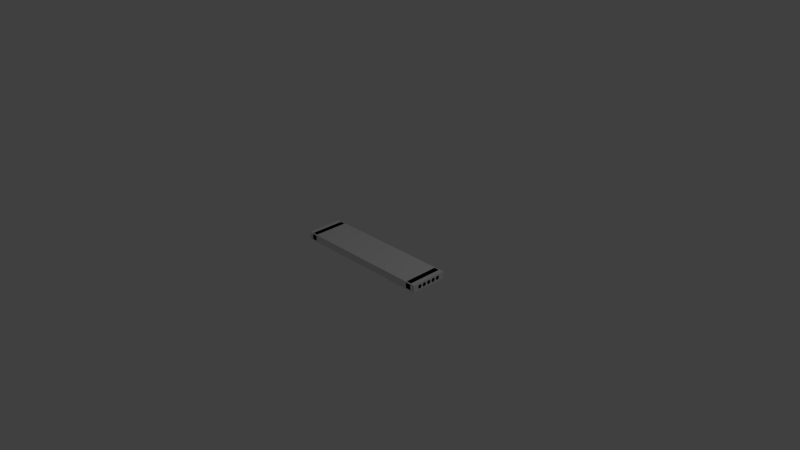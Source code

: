 # Source: SW_2x-5x-1_s_t.blend  (saved by Blender 2.69.0; exported with 4.5.12 LTS)
import bpy
from mathutils import Matrix  # noqa: F401  (used for matrix-valued properties, if any)

bpy.ops.wm.read_factory_settings(use_empty=True)
scene = bpy.context.scene
scene.name = 'Scene'

# ---- collections
col_collection_1 = bpy.data.collections.new('Collection 1'); scene.collection.children.link(col_collection_1)

# ---- materials (node trees are filled in below, after node groups)
mat_material = bpy.data.materials.new('Material')
mat_material.alpha_threshold = 0.0
mat_material.use_transparent_shadow = False
mat_material.roughness = 0.5
mat_material.line_color = (0.0, 0.0, 0.0, 1.0)
mat_material_001 = bpy.data.materials.new('Material.001')
mat_material_001.alpha_threshold = 0.0
mat_material_001.use_transparent_shadow = False
mat_material_001.diffuse_color = (0.02198, 0.02198, 0.02198, 1.0)
mat_material_001.roughness = 0.5
mat_material_001.line_color = (0.0, 0.0, 0.0, 1.0)

# ---- material node trees

# ---- world
world_world = bpy.data.worlds.new('World'); scene.world = world_world
world_world.color = (0.05088, 0.05088, 0.05088)
world_world.use_sun_shadow = False
world_world.sun_shadow_jitter_overblur = 0.0
world_world.cycles.sampling_method = 'MANUAL'
world_world.cycles.sample_map_resolution = 256

# ---- cameras
cam_camera = bpy.data.cameras.new('Camera')
cam_camera.clip_end = 100.0
cam_camera.lens = 35.0
cam_camera.sensor_width = 32.0
cam_camera.sensor_height = 18.0
cam_camera.ortho_scale = 7.314
cam_camera.dof.focus_distance = 0.0
cam_camera.dof.aperture_fstop = 128.0

# ---- lights
light_lamp = bpy.data.lights.new('Lamp', 'POINT')
light_lamp.transmission_factor = 0.0
light_lamp.cutoff_distance = 30.0
light_lamp.energy = 100.0
light_lamp.shadow_buffer_clip_start = 1.001
light_lamp.shadow_soft_size = 0.1
light_lamp.shadow_maximum_resolution = 0.006
light_lamp.use_absolute_resolution = True
light_lamp.cycles.use_multiple_importance_sampling = False

# ---- meshes
me_cube_001 = bpy.data.meshes.new('Cube.001')
me_cube_001.from_pydata([(-1.0, 0.25, -0.05), (-1.0, -0.25, -0.05), (-1.0, 0.25, 0.05), (-1.0, -0.25, 0.05), (1.0, 0.25, -0.05), (1.0, -0.25, -0.05), (1.0, 0.25, 0.05), (1.0, -0.25, 0.05)], [], [(1, 3, 2, 0), (3, 7, 6, 2), (7, 5, 4, 6), (5, 1, 0, 4), (0, 2, 6, 4), (5, 7, 3, 1)])
me_cube_001.use_remesh_preserve_volume = False
me_cube_001.use_remesh_preserve_attributes = False
me_cube_001.use_mirror_vertex_groups = False
me_cube_001.update()
me_cylinder = bpy.data.meshes.new('Cylinder')
me_cylinder.from_pydata([(-1.0, -0.03, 9.313e-09), (-1.0, -0.015, 0.02598), (-1.0, 0.015, 0.02598), (-1.0, 0.03, 3.725e-09), (-1.0, 0.015, -0.02598), (-1.0, -0.015, -0.02598), (-0.9375, 0.25, -0.0375), (-0.9375, -0.25, -0.0375), (-0.9375, 0.25, 0.0375), (-0.9375, -0.25, 0.0375), (-0.8625, 0.25, -0.0375), (-0.8625, -0.25, -0.0375), (-0.8625, 0.25, 0.0375), (-0.8625, -0.25, 0.0375), (-1.0, -0.105, 1.49e-08), (-1.0, -0.09, 0.02598), (-1.0, -0.06, 0.02598), (-1.0, -0.045, 1.118e-08), (-1.0, -0.06, -0.02598), (-1.0, -0.09, -0.02598), (-1.0, -0.18, 1.49e-08), (-1.0, -0.165, 0.02598), (-1.0, -0.135, 0.02598), (-1.0, -0.12, 1.49e-08), (-1.0, -0.135, -0.02598), (-1.0, -0.165, -0.02598), (-1.0, 0.12, 0.0), (-1.0, 0.135, 0.02598), (-1.0, 0.165, 0.02598), (-1.0, 0.18, 0.0), (-1.0, 0.165, -0.02598), (-1.0, 0.135, -0.02598), (-1.0, 0.045, 3.725e-09), (-1.0, 0.06, 0.02598), (-1.0, 0.09, 0.02598), (-1.0, 0.105, 0.0), (-1.0, 0.09, -0.02598), (-1.0, 0.06, -0.02598), (-0.1667, -0.165, -0.01902), (-0.3333, -0.165, -0.004019), (-0.5, -0.165, 0.01098), (-0.6667, -0.165, 0.02098), (-0.8333, -0.165, 0.02598), (-0.1667, -0.135, -0.01902), (-0.3333, -0.135, -0.004019), (-0.5, -0.135, 0.01098), (-0.6667, -0.135, 0.02098), (-0.8333, -0.135, 0.02598), (-0.1667, -0.12, -0.045), (-0.3333, -0.12, -0.03), (-0.5, -0.12, -0.015), (-0.6667, -0.12, -0.005), (-0.8333, -0.12, 7.451e-09), (-0.1667, -0.135, -0.07098), (-0.3333, -0.135, -0.05598), (-0.5, -0.135, -0.04098), (-0.6667, -0.135, -0.03098), (-0.8333, -0.135, -0.02598), (-0.1667, -0.165, -0.07098), (-0.3333, -0.165, -0.05598), (-0.5, -0.165, -0.04098), (-0.6667, -0.165, -0.03098), (-0.8333, -0.165, -0.02598), (-0.8333, -0.18, 1.49e-08), (-0.6667, -0.18, -0.005), (-0.5, -0.18, -0.015), (-0.3333, -0.18, -0.03), (-0.1667, -0.18, -0.045), (-0.1667, -0.09, -0.01902), (-0.3333, -0.09, -0.004019), (-0.5, -0.09, 0.01098), (-0.6667, -0.09, 0.02098), (-0.8333, -0.09, 0.02598), (-0.1667, -0.06, -0.01902), (-0.3333, -0.06, -0.004019), (-0.5, -0.06, 0.01098), (-0.6667, -0.06, 0.02098), (-0.8333, -0.06, 0.02598), (-0.1667, -0.045, -0.045), (-0.3333, -0.045, -0.03), (-0.5, -0.045, -0.015), (-0.6667, -0.045, -0.005), (-0.8333, -0.045, 0.0), (-0.1667, -0.06, -0.07098), (-0.3333, -0.06, -0.05598), (-0.5, -0.06, -0.04098), (-0.6667, -0.06, -0.03098), (-0.8333, -0.06, -0.02598), (-0.1667, -0.09, -0.07098), (-0.3333, -0.09, -0.05598), (-0.5, -0.09, -0.04098), (-0.6667, -0.09, -0.03098), (-0.8333, -0.09, -0.02598), (-0.8333, -0.105, 0.0), (-0.6667, -0.105, -0.005), (-0.5, -0.105, -0.015), (-0.3333, -0.105, -0.03), (-0.1667, -0.105, -0.045), (-0.1667, -0.015, -0.01902), (-0.3333, -0.015, -0.004019), (-0.5, -0.015, 0.01098), (-0.6667, -0.015, 0.02098), (-0.8333, -0.015, 0.02598), (-0.1667, 0.015, -0.01902), (-0.3333, 0.015, -0.004019), (-0.5, 0.015, 0.01098), (-0.6667, 0.015, 0.02098), (-0.8333, 0.015, 0.02598), (-0.1667, 0.03, -0.045), (-0.3333, 0.03, -0.03), (-0.5, 0.03, -0.015), (-0.6667, 0.03, -0.005), (-0.8333, 0.03, -7.451e-09), (-0.1667, 0.015, -0.07098), (-0.3333, 0.015, -0.05598), (-0.5, 0.015, -0.04098), (-0.6667, 0.015, -0.03098), (-0.8333, 0.015, -0.02598), (-0.1667, -0.015, -0.07098), (-0.3333, -0.015, -0.05598), (-0.5, -0.015, -0.04098), (-0.6667, -0.015, -0.03098), (-0.8333, -0.015, -0.02598), (-0.8333, -0.03, -3.725e-09), (-0.6667, -0.03, -0.005), (-0.5, -0.03, -0.015), (-0.3333, -0.03, -0.03), (-0.1667, -0.03, -0.045), (-0.1667, 0.06, -0.01902), (-0.3333, 0.06, -0.004019), (-0.5, 0.06, 0.01098), (-0.6667, 0.06, 0.02098), (-0.8333, 0.06, 0.02598), (-0.1667, 0.09, -0.01902), (-0.3333, 0.09, -0.004019), (-0.5, 0.09, 0.01098), (-0.6667, 0.09, 0.02098), (-0.8333, 0.09, 0.02598), (-0.1667, 0.105, -0.045), (-0.3333, 0.105, -0.03), (-0.5, 0.105, -0.015), (-0.6667, 0.105, -0.005), (-0.8333, 0.105, -1.49e-08), (-0.1667, 0.09, -0.07098), (-0.3333, 0.09, -0.05598), (-0.5, 0.09, -0.04098), (-0.6667, 0.09, -0.03098), (-0.8333, 0.09, -0.02598), (-0.1667, 0.06, -0.07098), (-0.3333, 0.06, -0.05598), (-0.5, 0.06, -0.04098), (-0.6667, 0.06, -0.03098), (-0.8333, 0.06, -0.02598), (-0.8333, 0.045, -7.451e-09), (-0.6667, 0.045, -0.005), (-0.5, 0.045, -0.015), (-0.3333, 0.045, -0.03), (-0.1667, 0.045, -0.045), (-0.1667, 0.135, -0.01902), (-0.3333, 0.135, -0.004019), (-0.5, 0.135, 0.01098), (-0.6667, 0.135, 0.02098), (-0.8333, 0.135, 0.02598), (-0.1667, 0.165, -0.01902), (-0.3333, 0.165, -0.004019), (-0.5, 0.165, 0.01098), (-0.6667, 0.165, 0.02098), (-0.8333, 0.165, 0.02598), (-0.1667, 0.18, -0.045), (-0.3333, 0.18, -0.03), (-0.5, 0.18, -0.015), (-0.6667, 0.18, -0.005), (-0.8333, 0.18, -1.49e-08), (-0.1667, 0.165, -0.07098), (-0.3333, 0.165, -0.05598), (-0.5, 0.165, -0.04098), (-0.6667, 0.165, -0.03098), (-0.8333, 0.165, -0.02598), (-0.1667, 0.135, -0.07098), (-0.3333, 0.135, -0.05598), (-0.5, 0.135, -0.04098), (-0.6667, 0.135, -0.03098), (-0.8333, 0.135, -0.02598), (-0.8333, 0.12, -1.49e-08), (-0.6667, 0.12, -0.005), (-0.5, 0.12, -0.015), (-0.3333, 0.12, -0.03), (-0.1667, 0.12, -0.045), (-0.9375, 0.2375, -0.05), (-0.9375, -0.2375, -0.05), (-0.9375, 0.2375, 0.05), (-0.9375, -0.2375, 0.05), (-0.8625, 0.2375, -0.05), (-0.8625, -0.2375, -0.05), (-0.8625, 0.2375, 0.05), (-0.8625, -0.2375, 0.05), (-0.95, 0.2375, -0.0375), (-0.95, -0.2375, -0.0375), (-0.95, 0.2375, 0.0375), (-0.95, -0.2375, 0.0375), (-0.85, 0.2375, -0.0375), (-0.85, -0.2375, -0.0375), (-0.85, 0.2375, 0.0375), (-0.85, -0.2375, 0.0375), (1.0, -0.03, 9.313e-09), (1.0, -0.015, 0.02598), (1.0, 0.015, 0.02598), (1.0, 0.03, 3.725e-09), (1.0, 0.015, -0.02598), (1.0, -0.015, -0.02598), (0.9375, 0.25, -0.0375), (0.9375, -0.25, -0.0375), (0.9375, 0.25, 0.0375), (0.9375, -0.25, 0.0375), (0.8625, 0.25, -0.0375), (0.8625, -0.25, -0.0375), (0.8625, 0.25, 0.0375), (0.8625, -0.25, 0.0375), (0.0, -0.03, -0.05), (0.0, -0.015, -0.02402), (0.0, 0.015, -0.02402), (0.0, 0.03, -0.05), (0.0, 0.015, -0.07598), (0.0, -0.015, -0.07598), (1.0, -0.105, 1.49e-08), (1.0, -0.09, 0.02598), (1.0, -0.06, 0.02598), (1.0, -0.045, 1.118e-08), (1.0, -0.06, -0.02598), (1.0, -0.09, -0.02598), (0.0, -0.105, -0.05), (0.0, -0.09, -0.02402), (0.0, -0.06, -0.02402), (0.0, -0.045, -0.05), (0.0, -0.06, -0.07598), (0.0, -0.09, -0.07598), (1.0, -0.18, 1.49e-08), (1.0, -0.165, 0.02598), (1.0, -0.135, 0.02598), (1.0, -0.12, 1.49e-08), (1.0, -0.135, -0.02598), (1.0, -0.165, -0.02598), (0.0, -0.18, -0.05), (0.0, -0.165, -0.02402), (0.0, -0.135, -0.02402), (0.0, -0.12, -0.05), (0.0, -0.135, -0.07598), (0.0, -0.165, -0.07598), (1.0, 0.12, 0.0), (1.0, 0.135, 0.02598), (1.0, 0.165, 0.02598), (1.0, 0.18, 0.0), (1.0, 0.165, -0.02598), (1.0, 0.135, -0.02598), (0.0, 0.12, -0.05), (0.0, 0.135, -0.02402), (0.0, 0.165, -0.02402), (0.0, 0.18, -0.05), (0.0, 0.165, -0.07598), (0.0, 0.135, -0.07598), (1.0, 0.045, 3.725e-09), (1.0, 0.06, 0.02598), (1.0, 0.09, 0.02598), (1.0, 0.105, 0.0), (1.0, 0.09, -0.02598), (1.0, 0.06, -0.02598), (0.0, 0.045, -0.05), (0.0, 0.06, -0.02402), (0.0, 0.09, -0.02402), (0.0, 0.105, -0.05), (0.0, 0.09, -0.07598), (0.0, 0.06, -0.07598), (0.1667, -0.165, -0.01902), (0.3333, -0.165, -0.004019), (0.5, -0.165, 0.01098), (0.6667, -0.165, 0.02098), (0.8333, -0.165, 0.02598), (0.1667, -0.135, -0.01902), (0.3333, -0.135, -0.004019), (0.5, -0.135, 0.01098), (0.6667, -0.135, 0.02098), (0.8333, -0.135, 0.02598), (0.1667, -0.12, -0.045), (0.3333, -0.12, -0.03), (0.5, -0.12, -0.015), (0.6667, -0.12, -0.005), (0.8333, -0.12, 7.451e-09), (0.1667, -0.135, -0.07098), (0.3333, -0.135, -0.05598), (0.5, -0.135, -0.04098), (0.6667, -0.135, -0.03098), (0.8333, -0.135, -0.02598), (0.1667, -0.165, -0.07098), (0.3333, -0.165, -0.05598), (0.5, -0.165, -0.04098), (0.6667, -0.165, -0.03098), (0.8333, -0.165, -0.02598), (0.8333, -0.18, 1.49e-08), (0.6667, -0.18, -0.005), (0.5, -0.18, -0.015), (0.3333, -0.18, -0.03), (0.1667, -0.18, -0.045), (0.1667, -0.09, -0.01902), (0.3333, -0.09, -0.004019), (0.5, -0.09, 0.01098), (0.6667, -0.09, 0.02098), (0.8333, -0.09, 0.02598), (0.1667, -0.06, -0.01902), (0.3333, -0.06, -0.004019), (0.5, -0.06, 0.01098), (0.6667, -0.06, 0.02098), (0.8333, -0.06, 0.02598), (0.1667, -0.045, -0.045), (0.3333, -0.045, -0.03), (0.5, -0.045, -0.015), (0.6667, -0.045, -0.005), (0.8333, -0.045, 0.0), (0.1667, -0.06, -0.07098), (0.3333, -0.06, -0.05598), (0.5, -0.06, -0.04098), (0.6667, -0.06, -0.03098), (0.8333, -0.06, -0.02598), (0.1667, -0.09, -0.07098), (0.3333, -0.09, -0.05598), (0.5, -0.09, -0.04098), (0.6667, -0.09, -0.03098), (0.8333, -0.09, -0.02598), (0.8333, -0.105, 0.0), (0.6667, -0.105, -0.005), (0.5, -0.105, -0.015), (0.3333, -0.105, -0.03), (0.1667, -0.105, -0.045), (0.1667, -0.015, -0.01902), (0.3333, -0.015, -0.004019), (0.5, -0.015, 0.01098), (0.6667, -0.015, 0.02098), (0.8333, -0.015, 0.02598), (0.1667, 0.015, -0.01902), (0.3333, 0.015, -0.004019), (0.5, 0.015, 0.01098), (0.6667, 0.015, 0.02098), (0.8333, 0.015, 0.02598), (0.1667, 0.03, -0.045), (0.3333, 0.03, -0.03), (0.5, 0.03, -0.015), (0.6667, 0.03, -0.005), (0.8333, 0.03, -7.451e-09), (0.1667, 0.015, -0.07098), (0.3333, 0.015, -0.05598), (0.5, 0.015, -0.04098), (0.6667, 0.015, -0.03098), (0.8333, 0.015, -0.02598), (0.1667, -0.015, -0.07098), (0.3333, -0.015, -0.05598), (0.5, -0.015, -0.04098), (0.6667, -0.015, -0.03098), (0.8333, -0.015, -0.02598), (0.8333, -0.03, -3.725e-09), (0.6667, -0.03, -0.005), (0.5, -0.03, -0.015), (0.3333, -0.03, -0.03), (0.1667, -0.03, -0.045), (0.1667, 0.06, -0.01902), (0.3333, 0.06, -0.004019), (0.5, 0.06, 0.01098), (0.6667, 0.06, 0.02098), (0.8333, 0.06, 0.02598), (0.1667, 0.09, -0.01902), (0.3333, 0.09, -0.004019), (0.5, 0.09, 0.01098), (0.6667, 0.09, 0.02098), (0.8333, 0.09, 0.02598), (0.1667, 0.105, -0.045), (0.3333, 0.105, -0.03), (0.5, 0.105, -0.015), (0.6667, 0.105, -0.005), (0.8333, 0.105, -1.49e-08), (0.1667, 0.09, -0.07098), (0.3333, 0.09, -0.05598), (0.5, 0.09, -0.04098), (0.6667, 0.09, -0.03098), (0.8333, 0.09, -0.02598), (0.1667, 0.06, -0.07098), (0.3333, 0.06, -0.05598), (0.5, 0.06, -0.04098), (0.6667, 0.06, -0.03098), (0.8333, 0.06, -0.02598), (0.8333, 0.045, -7.451e-09), (0.6667, 0.045, -0.005), (0.5, 0.045, -0.015), (0.3333, 0.045, -0.03), (0.1667, 0.045, -0.045), (0.1667, 0.135, -0.01902), (0.3333, 0.135, -0.004019), (0.5, 0.135, 0.01098), (0.6667, 0.135, 0.02098), (0.8333, 0.135, 0.02598), (0.1667, 0.165, -0.01902), (0.3333, 0.165, -0.004019), (0.5, 0.165, 0.01098), (0.6667, 0.165, 0.02098), (0.8333, 0.165, 0.02598), (0.1667, 0.18, -0.045), (0.3333, 0.18, -0.03), (0.5, 0.18, -0.015), (0.6667, 0.18, -0.005), (0.8333, 0.18, -1.49e-08), (0.1667, 0.165, -0.07098), (0.3333, 0.165, -0.05598), (0.5, 0.165, -0.04098), (0.6667, 0.165, -0.03098), (0.8333, 0.165, -0.02598), (0.1667, 0.135, -0.07098), (0.3333, 0.135, -0.05598), (0.5, 0.135, -0.04098), (0.6667, 0.135, -0.03098), (0.8333, 0.135, -0.02598), (0.8333, 0.12, -1.49e-08), (0.6667, 0.12, -0.005), (0.5, 0.12, -0.015), (0.3333, 0.12, -0.03), (0.1667, 0.12, -0.045), (0.9375, 0.2375, -0.05), (0.9375, -0.2375, -0.05), (0.9375, 0.2375, 0.05), (0.9375, -0.2375, 0.05), (0.8625, 0.2375, -0.05), (0.8625, -0.2375, -0.05), (0.8625, 0.2375, 0.05), (0.8625, -0.2375, 0.05), (0.95, 0.2375, -0.0375), (0.95, -0.2375, -0.0375), (0.95, 0.2375, 0.0375), (0.95, -0.2375, 0.0375), (0.85, 0.2375, -0.0375), (0.85, -0.2375, -0.0375), (0.85, 0.2375, 0.0375), (0.85, -0.2375, 0.0375)], [], [(0, 1, 2, 3, 4, 5), (11, 10, 200, 201), (11, 7, 189, 193), (10, 12, 202, 200), (6, 10, 192, 188), (6, 8, 12, 10), (11, 13, 9, 7), (113, 222, 223, 118), (118, 223, 218, 127), (108, 221, 222, 113), (103, 220, 221, 108), (98, 219, 220, 103), (127, 218, 219, 98), (14, 15, 16, 17, 18, 19), (83, 234, 235, 88), (88, 235, 230, 97), (78, 233, 234, 83), (73, 232, 233, 78), (68, 231, 232, 73), (97, 230, 231, 68), (20, 21, 22, 23, 24, 25), (53, 246, 247, 58), (58, 247, 242, 67), (48, 245, 246, 53), (43, 244, 245, 48), (38, 243, 244, 43), (67, 242, 243, 38), (26, 27, 28, 29, 30, 31), (173, 258, 259, 178), (178, 259, 254, 187), (168, 257, 258, 173), (163, 256, 257, 168), (158, 255, 256, 163), (187, 254, 255, 158), (32, 33, 34, 35, 36, 37), (143, 270, 271, 148), (148, 271, 266, 157), (138, 269, 270, 143), (133, 268, 269, 138), (128, 267, 268, 133), (157, 266, 267, 128), (20, 63, 42, 21), (63, 64, 41, 42), (64, 65, 40, 41), (65, 66, 39, 40), (66, 67, 38, 39), (21, 42, 47, 22), (42, 41, 46, 47), (41, 40, 45, 46), (40, 39, 44, 45), (39, 38, 43, 44), (22, 47, 52, 23), (47, 46, 51, 52), (46, 45, 50, 51), (45, 44, 49, 50), (44, 43, 48, 49), (23, 52, 57, 24), (52, 51, 56, 57), (51, 50, 55, 56), (50, 49, 54, 55), (49, 48, 53, 54), (25, 62, 63, 20), (62, 61, 64, 63), (61, 60, 65, 64), (60, 59, 66, 65), (59, 58, 67, 66), (24, 57, 62, 25), (57, 56, 61, 62), (56, 55, 60, 61), (55, 54, 59, 60), (54, 53, 58, 59), (14, 93, 72, 15), (93, 94, 71, 72), (94, 95, 70, 71), (95, 96, 69, 70), (96, 97, 68, 69), (15, 72, 77, 16), (72, 71, 76, 77), (71, 70, 75, 76), (70, 69, 74, 75), (69, 68, 73, 74), (16, 77, 82, 17), (77, 76, 81, 82), (76, 75, 80, 81), (75, 74, 79, 80), (74, 73, 78, 79), (17, 82, 87, 18), (82, 81, 86, 87), (81, 80, 85, 86), (80, 79, 84, 85), (79, 78, 83, 84), (19, 92, 93, 14), (92, 91, 94, 93), (91, 90, 95, 94), (90, 89, 96, 95), (89, 88, 97, 96), (18, 87, 92, 19), (87, 86, 91, 92), (86, 85, 90, 91), (85, 84, 89, 90), (84, 83, 88, 89), (0, 123, 102, 1), (123, 124, 101, 102), (124, 125, 100, 101), (125, 126, 99, 100), (126, 127, 98, 99), (1, 102, 107, 2), (102, 101, 106, 107), (101, 100, 105, 106), (100, 99, 104, 105), (99, 98, 103, 104), (2, 107, 112, 3), (107, 106, 111, 112), (106, 105, 110, 111), (105, 104, 109, 110), (104, 103, 108, 109), (3, 112, 117, 4), (112, 111, 116, 117), (111, 110, 115, 116), (110, 109, 114, 115), (109, 108, 113, 114), (5, 122, 123, 0), (122, 121, 124, 123), (121, 120, 125, 124), (120, 119, 126, 125), (119, 118, 127, 126), (4, 117, 122, 5), (117, 116, 121, 122), (116, 115, 120, 121), (115, 114, 119, 120), (114, 113, 118, 119), (32, 153, 132, 33), (153, 154, 131, 132), (154, 155, 130, 131), (155, 156, 129, 130), (156, 157, 128, 129), (33, 132, 137, 34), (132, 131, 136, 137), (131, 130, 135, 136), (130, 129, 134, 135), (129, 128, 133, 134), (34, 137, 142, 35), (137, 136, 141, 142), (136, 135, 140, 141), (135, 134, 139, 140), (134, 133, 138, 139), (35, 142, 147, 36), (142, 141, 146, 147), (141, 140, 145, 146), (140, 139, 144, 145), (139, 138, 143, 144), (37, 152, 153, 32), (152, 151, 154, 153), (151, 150, 155, 154), (150, 149, 156, 155), (149, 148, 157, 156), (36, 147, 152, 37), (147, 146, 151, 152), (146, 145, 150, 151), (145, 144, 149, 150), (144, 143, 148, 149), (26, 183, 162, 27), (183, 184, 161, 162), (184, 185, 160, 161), (185, 186, 159, 160), (186, 187, 158, 159), (27, 162, 167, 28), (162, 161, 166, 167), (161, 160, 165, 166), (160, 159, 164, 165), (159, 158, 163, 164), (28, 167, 172, 29), (167, 166, 171, 172), (166, 165, 170, 171), (165, 164, 169, 170), (164, 163, 168, 169), (29, 172, 177, 30), (172, 171, 176, 177), (171, 170, 175, 176), (170, 169, 174, 175), (169, 168, 173, 174), (31, 182, 183, 26), (182, 181, 184, 183), (181, 180, 185, 184), (180, 179, 186, 185), (179, 178, 187, 186), (30, 177, 182, 31), (177, 176, 181, 182), (176, 175, 180, 181), (175, 174, 179, 180), (174, 173, 178, 179), (191, 195, 194, 190), (193, 189, 188, 192), (10, 11, 193, 192), (12, 8, 190, 194), (13, 12, 194, 195), (9, 13, 195, 191), (8, 9, 191, 190), (7, 6, 188, 189), (197, 199, 198, 196), (203, 201, 200, 202), (13, 11, 201, 203), (12, 13, 203, 202), (8, 6, 196, 198), (9, 8, 198, 199), (7, 9, 199, 197), (6, 7, 197, 196), (204, 209, 208, 207, 206, 205), (215, 435, 434, 214), (215, 427, 423, 211), (214, 434, 436, 216), (210, 422, 426, 214), (210, 214, 216, 212), (215, 211, 213, 217), (347, 352, 223, 222), (352, 361, 218, 223), (342, 347, 222, 221), (337, 342, 221, 220), (332, 337, 220, 219), (361, 332, 219, 218), (224, 229, 228, 227, 226, 225), (317, 322, 235, 234), (322, 331, 230, 235), (312, 317, 234, 233), (307, 312, 233, 232), (302, 307, 232, 231), (331, 302, 231, 230), (236, 241, 240, 239, 238, 237), (287, 292, 247, 246), (292, 301, 242, 247), (282, 287, 246, 245), (277, 282, 245, 244), (272, 277, 244, 243), (301, 272, 243, 242), (248, 253, 252, 251, 250, 249), (407, 412, 259, 258), (412, 421, 254, 259), (402, 407, 258, 257), (397, 402, 257, 256), (392, 397, 256, 255), (421, 392, 255, 254), (260, 265, 264, 263, 262, 261), (377, 382, 271, 270), (382, 391, 266, 271), (372, 377, 270, 269), (367, 372, 269, 268), (362, 367, 268, 267), (391, 362, 267, 266), (236, 237, 276, 297), (297, 276, 275, 298), (298, 275, 274, 299), (299, 274, 273, 300), (300, 273, 272, 301), (237, 238, 281, 276), (276, 281, 280, 275), (275, 280, 279, 274), (274, 279, 278, 273), (273, 278, 277, 272), (238, 239, 286, 281), (281, 286, 285, 280), (280, 285, 284, 279), (279, 284, 283, 278), (278, 283, 282, 277), (239, 240, 291, 286), (286, 291, 290, 285), (285, 290, 289, 284), (284, 289, 288, 283), (283, 288, 287, 282), (241, 236, 297, 296), (296, 297, 298, 295), (295, 298, 299, 294), (294, 299, 300, 293), (293, 300, 301, 292), (240, 241, 296, 291), (291, 296, 295, 290), (290, 295, 294, 289), (289, 294, 293, 288), (288, 293, 292, 287), (224, 225, 306, 327), (327, 306, 305, 328), (328, 305, 304, 329), (329, 304, 303, 330), (330, 303, 302, 331), (225, 226, 311, 306), (306, 311, 310, 305), (305, 310, 309, 304), (304, 309, 308, 303), (303, 308, 307, 302), (226, 227, 316, 311), (311, 316, 315, 310), (310, 315, 314, 309), (309, 314, 313, 308), (308, 313, 312, 307), (227, 228, 321, 316), (316, 321, 320, 315), (315, 320, 319, 314), (314, 319, 318, 313), (313, 318, 317, 312), (229, 224, 327, 326), (326, 327, 328, 325), (325, 328, 329, 324), (324, 329, 330, 323), (323, 330, 331, 322), (228, 229, 326, 321), (321, 326, 325, 320), (320, 325, 324, 319), (319, 324, 323, 318), (318, 323, 322, 317), (204, 205, 336, 357), (357, 336, 335, 358), (358, 335, 334, 359), (359, 334, 333, 360), (360, 333, 332, 361), (205, 206, 341, 336), (336, 341, 340, 335), (335, 340, 339, 334), (334, 339, 338, 333), (333, 338, 337, 332), (206, 207, 346, 341), (341, 346, 345, 340), (340, 345, 344, 339), (339, 344, 343, 338), (338, 343, 342, 337), (207, 208, 351, 346), (346, 351, 350, 345), (345, 350, 349, 344), (344, 349, 348, 343), (343, 348, 347, 342), (209, 204, 357, 356), (356, 357, 358, 355), (355, 358, 359, 354), (354, 359, 360, 353), (353, 360, 361, 352), (208, 209, 356, 351), (351, 356, 355, 350), (350, 355, 354, 349), (349, 354, 353, 348), (348, 353, 352, 347), (260, 261, 366, 387), (387, 366, 365, 388), (388, 365, 364, 389), (389, 364, 363, 390), (390, 363, 362, 391), (261, 262, 371, 366), (366, 371, 370, 365), (365, 370, 369, 364), (364, 369, 368, 363), (363, 368, 367, 362), (262, 263, 376, 371), (371, 376, 375, 370), (370, 375, 374, 369), (369, 374, 373, 368), (368, 373, 372, 367), (263, 264, 381, 376), (376, 381, 380, 375), (375, 380, 379, 374), (374, 379, 378, 373), (373, 378, 377, 372), (265, 260, 387, 386), (386, 387, 388, 385), (385, 388, 389, 384), (384, 389, 390, 383), (383, 390, 391, 382), (264, 265, 386, 381), (381, 386, 385, 380), (380, 385, 384, 379), (379, 384, 383, 378), (378, 383, 382, 377), (248, 249, 396, 417), (417, 396, 395, 418), (418, 395, 394, 419), (419, 394, 393, 420), (420, 393, 392, 421), (249, 250, 401, 396), (396, 401, 400, 395), (395, 400, 399, 394), (394, 399, 398, 393), (393, 398, 397, 392), (250, 251, 406, 401), (401, 406, 405, 400), (400, 405, 404, 399), (399, 404, 403, 398), (398, 403, 402, 397), (251, 252, 411, 406), (406, 411, 410, 405), (405, 410, 409, 404), (404, 409, 408, 403), (403, 408, 407, 402), (253, 248, 417, 416), (416, 417, 418, 415), (415, 418, 419, 414), (414, 419, 420, 413), (413, 420, 421, 412), (252, 253, 416, 411), (411, 416, 415, 410), (410, 415, 414, 409), (409, 414, 413, 408), (408, 413, 412, 407), (425, 424, 428, 429), (427, 426, 422, 423), (214, 426, 427, 215), (216, 428, 424, 212), (217, 429, 428, 216), (213, 425, 429, 217), (212, 424, 425, 213), (211, 423, 422, 210), (431, 430, 432, 433), (437, 436, 434, 435), (217, 437, 435, 215), (216, 436, 437, 217), (212, 432, 430, 210), (213, 433, 432, 212), (211, 431, 433, 213), (210, 430, 431, 211)])
me_cylinder.polygons.foreach_set('use_smooth', [1, 0, 0, 0, 0, 0, 0, 1, 1, 1, 1, 1, 1, 1, 1, 1, 1, 1, 1, 1, 1, 1, 1, 1, 1, 1, 1, 1, 1, 1, 1, 1, 1, 1, 1, 1, 1, 1, 1, 1, 1, 1, 1, 1, 1, 1, 1, 1, 1, 1, 1, 1, 1, 1, 1, 1, 1, 1, 1, 1, 1, 1, 1, 1, 1, 1, 1, 1, 1, 1, 1, 1, 1, 1, 1, 1, 1, 1, 1, 1, 1, 1, 1, 1, 1, 1, 1, 1, 1, 1, 1, 1, 1, 1, 1, 1, 1, 1, 1, 1, 1, 1, 1, 1, 1, 1, 1, 1, 1, 1, 1, 1, 1, 1, 1, 1, 1, 1, 1, 1, 1, 1, 1, 1, 1, 1, 1, 1, 1, 1, 1, 1, 1, 1, 1, 1, 1, 1, 1, 1, 1, 1, 1, 1, 1, 1, 1, 1, 1, 1, 1, 1, 1, 1, 1, 1, 1, 1, 1, 1, 1, 1, 1, 1, 1, 1, 1, 1, 1, 1, 1, 1, 1, 1, 1, 1, 1, 1, 1, 1, 1, 1, 1, 1, 1, 1, 1, 1, 1, 1, 1, 0, 0, 0, 0, 0, 0, 0, 0, 0, 0, 0, 0, 0, 0, 0, 0, 1, 0, 0, 0, 0, 0, 0, 1, 1, 1, 1, 1, 1, 1, 1, 1, 1, 1, 1, 1, 1, 1, 1, 1, 1, 1, 1, 1, 1, 1, 1, 1, 1, 1, 1, 1, 1, 1, 1, 1, 1, 1, 1, 1, 1, 1, 1, 1, 1, 1, 1, 1, 1, 1, 1, 1, 1, 1, 1, 1, 1, 1, 1, 1, 1, 1, 1, 1, 1, 1, 1, 1, 1, 1, 1, 1, 1, 1, 1, 1, 1, 1, 1, 1, 1, 1, 1, 1, 1, 1, 1, 1, 1, 1, 1, 1, 1, 1, 1, 1, 1, 1, 1, 1, 1, 1, 1, 1, 1, 1, 1, 1, 1, 1, 1, 1, 1, 1, 1, 1, 1, 1, 1, 1, 1, 1, 1, 1, 1, 1, 1, 1, 1, 1, 1, 1, 1, 1, 1, 1, 1, 1, 1, 1, 1, 1, 1, 1, 1, 1, 1, 1, 1, 1, 1, 1, 1, 1, 1, 1, 1, 1, 1, 1, 1, 1, 1, 1, 1, 1, 1, 1, 1, 1, 1, 1, 1, 1, 1, 1, 1, 1, 1, 1, 1, 1, 1, 1, 1, 1, 1, 0, 0, 0, 0, 0, 0, 0, 0, 0, 0, 0, 0, 0, 0, 0, 0])
me_cylinder.polygons.foreach_set('material_index', [1, 0, 0, 0, 0, 0, 0, 1, 1, 1, 1, 1, 1, 1, 1, 1, 1, 1, 1, 1, 1, 1, 1, 1, 1, 1, 1, 1, 1, 1, 1, 1, 1, 1, 1, 1, 1, 1, 1, 1, 1, 1, 1, 1, 1, 1, 1, 1, 1, 1, 1, 1, 1, 1, 1, 1, 1, 1, 1, 1, 1, 1, 1, 1, 1, 1, 1, 1, 1, 1, 1, 1, 1, 1, 1, 1, 1, 1, 1, 1, 1, 1, 1, 1, 1, 1, 1, 1, 1, 1, 1, 1, 1, 1, 1, 1, 1, 1, 1, 1, 1, 1, 1, 1, 1, 1, 1, 1, 1, 1, 1, 1, 1, 1, 1, 1, 1, 1, 1, 1, 1, 1, 1, 1, 1, 1, 1, 1, 1, 1, 1, 1, 1, 1, 1, 1, 1, 1, 1, 1, 1, 1, 1, 1, 1, 1, 1, 1, 1, 1, 1, 1, 1, 1, 1, 1, 1, 1, 1, 1, 1, 1, 1, 1, 1, 1, 1, 1, 1, 1, 1, 1, 1, 1, 1, 1, 1, 1, 1, 1, 1, 1, 1, 1, 1, 1, 1, 1, 1, 1, 1, 0, 0, 0, 0, 0, 0, 0, 0, 0, 0, 0, 0, 0, 0, 0, 0, 1, 0, 0, 0, 0, 0, 0, 1, 1, 1, 1, 1, 1, 1, 1, 1, 1, 1, 1, 1, 1, 1, 1, 1, 1, 1, 1, 1, 1, 1, 1, 1, 1, 1, 1, 1, 1, 1, 1, 1, 1, 1, 1, 1, 1, 1, 1, 1, 1, 1, 1, 1, 1, 1, 1, 1, 1, 1, 1, 1, 1, 1, 1, 1, 1, 1, 1, 1, 1, 1, 1, 1, 1, 1, 1, 1, 1, 1, 1, 1, 1, 1, 1, 1, 1, 1, 1, 1, 1, 1, 1, 1, 1, 1, 1, 1, 1, 1, 1, 1, 1, 1, 1, 1, 1, 1, 1, 1, 1, 1, 1, 1, 1, 1, 1, 1, 1, 1, 1, 1, 1, 1, 1, 1, 1, 1, 1, 1, 1, 1, 1, 1, 1, 1, 1, 1, 1, 1, 1, 1, 1, 1, 1, 1, 1, 1, 1, 1, 1, 1, 1, 1, 1, 1, 1, 1, 1, 1, 1, 1, 1, 1, 1, 1, 1, 1, 1, 1, 1, 1, 1, 1, 1, 1, 1, 1, 1, 1, 1, 1, 1, 1, 1, 1, 1, 1, 1, 1, 1, 1, 1, 0, 0, 0, 0, 0, 0, 0, 0, 0, 0, 0, 0, 0, 0, 0, 0])
_uv = me_cylinder.uv_layers.new(name='UVMap')
_uv.uv.foreach_set('vector', [0.1947, 0.8495, 0.1825, 0.8566, 0.1703, 0.8495, 0.1703, 0.8354, 0.1825, 0.8284, 0.1947, 0.8354, 0.07034, 0.7557, 0.07034, 0.8749, 0.06446, 0.8719, 0.06446, 0.7587, 0.4542, 0.6225, 0.4189, 0.6225, 0.4189, 0.6144, 0.4542, 0.6144, 0.1097, 0.6518, 0.1097, 0.6165, 0.1155, 0.6165, 0.1155, 0.6518, 0.1449, 0.816, 0.1449, 0.7807, 0.1508, 0.7807, 0.1508, 0.816, 0.1449, 0.816, 0.1097, 0.816, 0.1097, 0.7807, 0.1449, 0.7807, 0.4542, 0.6225, 0.4542, 0.6529, 0.4189, 0.6529, 0.4189, 0.6225, 0.8576, 0.4029, 0.856, 0.4812, 0.8488, 0.4809, 0.8505, 0.4026, 0.8505, 0.4026, 0.8488, 0.4809, 0.8348, 0.4803, 0.8364, 0.4019, 0.02803, 0.08875, 0.02616, 0.01039, 0.03835, 0.009735, 0.04023, 0.0881, 0.01584, 0.08941, 0.01396, 0.01105, 0.02616, 0.01039, 0.02803, 0.08875, 0.5694, 0.8924, 0.5694, 0.9708, 0.5553, 0.9708, 0.5553, 0.8924, 0.5765, 0.8924, 0.5765, 0.9708, 0.5694, 0.9708, 0.5694, 0.8924, 0.1386, 0.8636, 0.1264, 0.8566, 0.1264, 0.8425, 0.1386, 0.8354, 0.1508, 0.8425, 0.1508, 0.8566, 0.9495, 0.4029, 0.9479, 0.4812, 0.9408, 0.4809, 0.9424, 0.4026, 0.9424, 0.4026, 0.9408, 0.4809, 0.9267, 0.4803, 0.9283, 0.4019, 0.4277, 0.08875, 0.4259, 0.01039, 0.4381, 0.009735, 0.4399, 0.0881, 0.4155, 0.08941, 0.4137, 0.01105, 0.4259, 0.01039, 0.4277, 0.08875, 0.7462, 0.5791, 0.7462, 0.5007, 0.7603, 0.5007, 0.7603, 0.5791, 0.7392, 0.5791, 0.7392, 0.5007, 0.7462, 0.5007, 0.7462, 0.5791, 0.2719, 0.8089, 0.2597, 0.8019, 0.2597, 0.7877, 0.2719, 0.7807, 0.2841, 0.7877, 0.2841, 0.8019, 0.7197, 0.4029, 0.7181, 0.4812, 0.711, 0.4809, 0.7126, 0.4026, 0.7126, 0.4026, 0.711, 0.4809, 0.6969, 0.4803, 0.6985, 0.4019, 0.128, 0.08875, 0.1261, 0.01039, 0.1383, 0.009735, 0.1402, 0.0881, 0.1158, 0.08941, 0.1139, 0.01105, 0.1261, 0.01039, 0.128, 0.08875, 0.9248, 0.5791, 0.9248, 0.5007, 0.9389, 0.5007, 0.9389, 0.5791, 0.9177, 0.5791, 0.9177, 0.5007, 0.9248, 0.5007, 0.9248, 0.5791, 0.3036, 0.8566, 0.3036, 0.8425, 0.3158, 0.8354, 0.328, 0.8425, 0.328, 0.8566, 0.3158, 0.8636, 0.7657, 0.4029, 0.7641, 0.4812, 0.7569, 0.4809, 0.7585, 0.4026, 0.7585, 0.4026, 0.7569, 0.4809, 0.7428, 0.4803, 0.7444, 0.4019, 0.2279, 0.08875, 0.226, 0.01039, 0.2382, 0.009735, 0.2401, 0.0881, 0.2157, 0.08941, 0.2138, 0.01105, 0.226, 0.01039, 0.2279, 0.08875, 0.6614, 0.8924, 0.6614, 0.9708, 0.6473, 0.9708, 0.6473, 0.8924, 0.6684, 0.8924, 0.6684, 0.9708, 0.6614, 0.9708, 0.6614, 0.8924, 0.2142, 0.8972, 0.2142, 0.8831, 0.2264, 0.876, 0.2386, 0.8831, 0.2386, 0.8972, 0.2264, 0.9043, 0.6278, 0.4029, 0.6262, 0.4812, 0.619, 0.4809, 0.6206, 0.4026, 0.6206, 0.4026, 0.619, 0.4809, 0.6049, 0.4803, 0.6066, 0.4019, 0.3778, 0.08875, 0.3759, 0.01039, 0.3881, 0.009735, 0.39, 0.0881, 0.3656, 0.08941, 0.3637, 0.01105, 0.3759, 0.01039, 0.3778, 0.08875, 0.8841, 0.5791, 0.8841, 0.5007, 0.8982, 0.5007, 0.8982, 0.5791, 0.8771, 0.5791, 0.8771, 0.5007, 0.8841, 0.5007, 0.8841, 0.5791, 0.9177, 0.9708, 0.9177, 0.8924, 0.9248, 0.8924, 0.9248, 0.9708, 0.9177, 0.8924, 0.9177, 0.8141, 0.9248, 0.8141, 0.9248, 0.8924, 0.9177, 0.8141, 0.9177, 0.7358, 0.9248, 0.7358, 0.9248, 0.8141, 0.9177, 0.7358, 0.9177, 0.6574, 0.9248, 0.6574, 0.9248, 0.7358, 0.9177, 0.6574, 0.9177, 0.5791, 0.9248, 0.5791, 0.9248, 0.6574, 0.9248, 0.9708, 0.9248, 0.8924, 0.9389, 0.8924, 0.9389, 0.9708, 0.9248, 0.8924, 0.9248, 0.8141, 0.9389, 0.8141, 0.9389, 0.8924, 0.9248, 0.8141, 0.9248, 0.7358, 0.9389, 0.7358, 0.9389, 0.8141, 0.9248, 0.7358, 0.9248, 0.6574, 0.9389, 0.6574, 0.9389, 0.7358, 0.9248, 0.6574, 0.9248, 0.5791, 0.9389, 0.5791, 0.9389, 0.6574, 0.1158, 0.4817, 0.1115, 0.4035, 0.1237, 0.4028, 0.128, 0.4811, 0.1115, 0.4035, 0.1097, 0.3251, 0.1219, 0.3245, 0.1237, 0.4028, 0.1097, 0.3251, 0.1101, 0.2466, 0.1223, 0.246, 0.1219, 0.3245, 0.1101, 0.2466, 0.1129, 0.168, 0.1251, 0.1674, 0.1223, 0.246, 0.1129, 0.168, 0.1158, 0.08941, 0.128, 0.08875, 0.1251, 0.1674, 0.128, 0.4811, 0.1237, 0.4028, 0.1359, 0.4022, 0.1402, 0.4804, 0.1237, 0.4028, 0.1219, 0.3245, 0.1341, 0.3238, 0.1359, 0.4022, 0.1219, 0.3245, 0.1223, 0.246, 0.1345, 0.2453, 0.1341, 0.3238, 0.1223, 0.246, 0.1251, 0.1674, 0.1373, 0.1667, 0.1345, 0.2453, 0.1251, 0.1674, 0.128, 0.08875, 0.1402, 0.0881, 0.1373, 0.1667, 0.7126, 0.01039, 0.7089, 0.08865, 0.6948, 0.088, 0.6985, 0.009735, 0.7089, 0.08865, 0.7073, 0.167, 0.6932, 0.1664, 0.6948, 0.088, 0.7073, 0.167, 0.7077, 0.2455, 0.6936, 0.2448, 0.6932, 0.1664, 0.7077, 0.2455, 0.7101, 0.324, 0.6961, 0.3234, 0.6936, 0.2448, 0.7101, 0.324, 0.7126, 0.4026, 0.6985, 0.4019, 0.6961, 0.3234, 0.7197, 0.01072, 0.7161, 0.08899, 0.7089, 0.08865, 0.7126, 0.01039, 0.7161, 0.08899, 0.7145, 0.1673, 0.7073, 0.167, 0.7089, 0.08865, 0.7145, 0.1673, 0.7149, 0.2458, 0.7077, 0.2455, 0.7073, 0.167, 0.7149, 0.2458, 0.7173, 0.3243, 0.7101, 0.324, 0.7077, 0.2455, 0.7173, 0.3243, 0.7197, 0.4029, 0.7126, 0.4026, 0.7101, 0.324, 0.7392, 0.9708, 0.7392, 0.8924, 0.7462, 0.8924, 0.7462, 0.9708, 0.7392, 0.8924, 0.7392, 0.8141, 0.7462, 0.8141, 0.7462, 0.8924, 0.7392, 0.8141, 0.7392, 0.7358, 0.7462, 0.7358, 0.7462, 0.8141, 0.7392, 0.7358, 0.7392, 0.6574, 0.7462, 0.6574, 0.7462, 0.7358, 0.7392, 0.6574, 0.7392, 0.5791, 0.7462, 0.5791, 0.7462, 0.6574, 0.7462, 0.9708, 0.7462, 0.8924, 0.7603, 0.8924, 0.7603, 0.9708, 0.7462, 0.8924, 0.7462, 0.8141, 0.7603, 0.8141, 0.7603, 0.8924, 0.7462, 0.8141, 0.7462, 0.7358, 0.7603, 0.7358, 0.7603, 0.8141, 0.7462, 0.7358, 0.7462, 0.6574, 0.7603, 0.6574, 0.7603, 0.7358, 0.7462, 0.6574, 0.7462, 0.5791, 0.7603, 0.5791, 0.7603, 0.6574, 0.4155, 0.4817, 0.4113, 0.4035, 0.4235, 0.4028, 0.4277, 0.4811, 0.4113, 0.4035, 0.4094, 0.3251, 0.4216, 0.3245, 0.4235, 0.4028, 0.4094, 0.3251, 0.4099, 0.2466, 0.4221, 0.246, 0.4216, 0.3245, 0.4099, 0.2466, 0.4127, 0.168, 0.4249, 0.1674, 0.4221, 0.246, 0.4127, 0.168, 0.4155, 0.08941, 0.4277, 0.08875, 0.4249, 0.1674, 0.4277, 0.4811, 0.4235, 0.4028, 0.4357, 0.4022, 0.4399, 0.4804, 0.4235, 0.4028, 0.4216, 0.3245, 0.4338, 0.3238, 0.4357, 0.4022, 0.4216, 0.3245, 0.4221, 0.246, 0.4343, 0.2453, 0.4338, 0.3238, 0.4221, 0.246, 0.4249, 0.1674, 0.4371, 0.1667, 0.4343, 0.2453, 0.4249, 0.1674, 0.4277, 0.08875, 0.4399, 0.0881, 0.4371, 0.1667, 0.9424, 0.01039, 0.9387, 0.08865, 0.9247, 0.088, 0.9283, 0.009735, 0.9387, 0.08865, 0.9371, 0.167, 0.923, 0.1664, 0.9247, 0.088, 0.9371, 0.167, 0.9375, 0.2455, 0.9234, 0.2448, 0.923, 0.1664, 0.9375, 0.2455, 0.94, 0.324, 0.9259, 0.3234, 0.9234, 0.2448, 0.94, 0.324, 0.9424, 0.4026, 0.9283, 0.4019, 0.9259, 0.3234, 0.9495, 0.01072, 0.9459, 0.08899, 0.9387, 0.08865, 0.9424, 0.01039, 0.9459, 0.08899, 0.9443, 0.1673, 0.9371, 0.167, 0.9387, 0.08865, 0.9443, 0.1673, 0.9447, 0.2458, 0.9375, 0.2455, 0.9371, 0.167, 0.9447, 0.2458, 0.9471, 0.3243, 0.94, 0.324, 0.9375, 0.2455, 0.9471, 0.3243, 0.9495, 0.4029, 0.9424, 0.4026, 0.94, 0.324, 0.5765, 0.5007, 0.5765, 0.5791, 0.5694, 0.5791, 0.5694, 0.5007, 0.5765, 0.5791, 0.5765, 0.6574, 0.5694, 0.6574, 0.5694, 0.5791, 0.5765, 0.6574, 0.5765, 0.7358, 0.5694, 0.7358, 0.5694, 0.6574, 0.5765, 0.7358, 0.5765, 0.8141, 0.5694, 0.8141, 0.5694, 0.7358, 0.5765, 0.8141, 0.5765, 0.8924, 0.5694, 0.8924, 0.5694, 0.8141, 0.5694, 0.5007, 0.5694, 0.5791, 0.5553, 0.5791, 0.5553, 0.5007, 0.5694, 0.5791, 0.5694, 0.6574, 0.5553, 0.6574, 0.5553, 0.5791, 0.5694, 0.6574, 0.5694, 0.7358, 0.5553, 0.7358, 0.5553, 0.6574, 0.5694, 0.7358, 0.5694, 0.8141, 0.5553, 0.8141, 0.5553, 0.7358, 0.5694, 0.8141, 0.5694, 0.8924, 0.5553, 0.8924, 0.5553, 0.8141, 0.01584, 0.4817, 0.01161, 0.4035, 0.02381, 0.4028, 0.02803, 0.4811, 0.01161, 0.4035, 0.009735, 0.3251, 0.02193, 0.3245, 0.02381, 0.4028, 0.009735, 0.3251, 0.0102, 0.2466, 0.0224, 0.246, 0.02193, 0.3245, 0.0102, 0.2466, 0.01302, 0.168, 0.02522, 0.1674, 0.0224, 0.246, 0.01302, 0.168, 0.01584, 0.08941, 0.02803, 0.08875, 0.02522, 0.1674, 0.02803, 0.4811, 0.02381, 0.4028, 0.036, 0.4022, 0.04023, 0.4804, 0.02381, 0.4028, 0.02193, 0.3245, 0.03413, 0.3238, 0.036, 0.4022, 0.02193, 0.3245, 0.0224, 0.246, 0.0346, 0.2453, 0.03413, 0.3238, 0.0224, 0.246, 0.02522, 0.1674, 0.03741, 0.1667, 0.0346, 0.2453, 0.02522, 0.1674, 0.02803, 0.08875, 0.04023, 0.0881, 0.03741, 0.1667, 0.8505, 0.01039, 0.8468, 0.08865, 0.8327, 0.088, 0.8364, 0.009735, 0.8468, 0.08865, 0.8452, 0.167, 0.8311, 0.1664, 0.8327, 0.088, 0.8452, 0.167, 0.8456, 0.2455, 0.8315, 0.2448, 0.8311, 0.1664, 0.8456, 0.2455, 0.848, 0.324, 0.8339, 0.3234, 0.8315, 0.2448, 0.848, 0.324, 0.8505, 0.4026, 0.8364, 0.4019, 0.8339, 0.3234, 0.8576, 0.01072, 0.854, 0.08899, 0.8468, 0.08865, 0.8505, 0.01039, 0.854, 0.08899, 0.8523, 0.1673, 0.8452, 0.167, 0.8468, 0.08865, 0.8523, 0.1673, 0.8527, 0.2458, 0.8456, 0.2455, 0.8452, 0.167, 0.8527, 0.2458, 0.8552, 0.3243, 0.848, 0.324, 0.8456, 0.2455, 0.8552, 0.3243, 0.8576, 0.4029, 0.8505, 0.4026, 0.848, 0.324, 0.8771, 0.9708, 0.8771, 0.8924, 0.8841, 0.8924, 0.8841, 0.9708, 0.8771, 0.8924, 0.8771, 0.8141, 0.8841, 0.8141, 0.8841, 0.8924, 0.8771, 0.8141, 0.8771, 0.7358, 0.8841, 0.7358, 0.8841, 0.8141, 0.8771, 0.7358, 0.8771, 0.6574, 0.8841, 0.6574, 0.8841, 0.7358, 0.8771, 0.6574, 0.8771, 0.5791, 0.8841, 0.5791, 0.8841, 0.6574, 0.8841, 0.9708, 0.8841, 0.8924, 0.8982, 0.8924, 0.8982, 0.9708, 0.8841, 0.8924, 0.8841, 0.8141, 0.8982, 0.8141, 0.8982, 0.8924, 0.8841, 0.8141, 0.8841, 0.7358, 0.8982, 0.7358, 0.8982, 0.8141, 0.8841, 0.7358, 0.8841, 0.6574, 0.8982, 0.6574, 0.8982, 0.7358, 0.8841, 0.6574, 0.8841, 0.5791, 0.8982, 0.5791, 0.8982, 0.6574, 0.3656, 0.4817, 0.3614, 0.4035, 0.3736, 0.4028, 0.3778, 0.4811, 0.3614, 0.4035, 0.3595, 0.3251, 0.3717, 0.3245, 0.3736, 0.4028, 0.3595, 0.3251, 0.3599, 0.2466, 0.3721, 0.246, 0.3717, 0.3245, 0.3599, 0.2466, 0.3628, 0.168, 0.375, 0.1674, 0.3721, 0.246, 0.3628, 0.168, 0.3656, 0.08941, 0.3778, 0.08875, 0.375, 0.1674, 0.3778, 0.4811, 0.3736, 0.4028, 0.3857, 0.4022, 0.39, 0.4804, 0.3736, 0.4028, 0.3717, 0.3245, 0.3839, 0.3238, 0.3857, 0.4022, 0.3717, 0.3245, 0.3721, 0.246, 0.3843, 0.2453, 0.3839, 0.3238, 0.3721, 0.246, 0.375, 0.1674, 0.3872, 0.1667, 0.3843, 0.2453, 0.375, 0.1674, 0.3778, 0.08875, 0.39, 0.0881, 0.3872, 0.1667, 0.6206, 0.01039, 0.617, 0.08865, 0.6029, 0.088, 0.6066, 0.009735, 0.617, 0.08865, 0.6154, 0.167, 0.6013, 0.1664, 0.6029, 0.088, 0.6154, 0.167, 0.6158, 0.2455, 0.6017, 0.2448, 0.6013, 0.1664, 0.6158, 0.2455, 0.6182, 0.324, 0.6041, 0.3234, 0.6017, 0.2448, 0.6182, 0.324, 0.6206, 0.4026, 0.6066, 0.4019, 0.6041, 0.3234, 0.6278, 0.01072, 0.6241, 0.08899, 0.617, 0.08865, 0.6206, 0.01039, 0.6241, 0.08899, 0.6225, 0.1673, 0.6154, 0.167, 0.617, 0.08865, 0.6225, 0.1673, 0.6229, 0.2458, 0.6158, 0.2455, 0.6154, 0.167, 0.6229, 0.2458, 0.6254, 0.3243, 0.6182, 0.324, 0.6158, 0.2455, 0.6254, 0.3243, 0.6278, 0.4029, 0.6206, 0.4026, 0.6182, 0.324, 0.6684, 0.5007, 0.6684, 0.5791, 0.6614, 0.5791, 0.6614, 0.5007, 0.6684, 0.5791, 0.6684, 0.6574, 0.6614, 0.6574, 0.6614, 0.5791, 0.6684, 0.6574, 0.6684, 0.7358, 0.6614, 0.7358, 0.6614, 0.6574, 0.6684, 0.7358, 0.6684, 0.8141, 0.6614, 0.8141, 0.6614, 0.7358, 0.6684, 0.8141, 0.6684, 0.8924, 0.6614, 0.8924, 0.6614, 0.8141, 0.6614, 0.5007, 0.6614, 0.5791, 0.6473, 0.5791, 0.6473, 0.5007, 0.6614, 0.5791, 0.6614, 0.6574, 0.6473, 0.6574, 0.6473, 0.5791, 0.6614, 0.6574, 0.6614, 0.7358, 0.6473, 0.7358, 0.6473, 0.6574, 0.6614, 0.7358, 0.6614, 0.8141, 0.6473, 0.8141, 0.6473, 0.7358, 0.6614, 0.8141, 0.6614, 0.8924, 0.6473, 0.8924, 0.6473, 0.8141, 0.2157, 0.4817, 0.2115, 0.4035, 0.2237, 0.4028, 0.2279, 0.4811, 0.2115, 0.4035, 0.2096, 0.3251, 0.2218, 0.3245, 0.2237, 0.4028, 0.2096, 0.3251, 0.2101, 0.2466, 0.2223, 0.246, 0.2218, 0.3245, 0.2101, 0.2466, 0.2129, 0.168, 0.2251, 0.1674, 0.2223, 0.246, 0.2129, 0.168, 0.2157, 0.08941, 0.2279, 0.08875, 0.2251, 0.1674, 0.2279, 0.4811, 0.2237, 0.4028, 0.2359, 0.4022, 0.2401, 0.4804, 0.2237, 0.4028, 0.2218, 0.3245, 0.234, 0.3238, 0.2359, 0.4022, 0.2218, 0.3245, 0.2223, 0.246, 0.2344, 0.2453, 0.234, 0.3238, 0.2223, 0.246, 0.2251, 0.1674, 0.2373, 0.1667, 0.2344, 0.2453, 0.2251, 0.1674, 0.2279, 0.08875, 0.2401, 0.0881, 0.2373, 0.1667, 0.7585, 0.01039, 0.7549, 0.08865, 0.7408, 0.088, 0.7444, 0.009735, 0.7549, 0.08865, 0.7533, 0.167, 0.7392, 0.1664, 0.7408, 0.088, 0.7533, 0.167, 0.7537, 0.2455, 0.7396, 0.2448, 0.7392, 0.1664, 0.7537, 0.2455, 0.7561, 0.324, 0.742, 0.3234, 0.7396, 0.2448, 0.7561, 0.324, 0.7585, 0.4026, 0.7444, 0.4019, 0.742, 0.3234, 0.7657, 0.01072, 0.762, 0.08899, 0.7549, 0.08865, 0.7585, 0.01039, 0.762, 0.08899, 0.7604, 0.1673, 0.7533, 0.167, 0.7549, 0.08865, 0.7604, 0.1673, 0.7608, 0.2458, 0.7537, 0.2455, 0.7533, 0.167, 0.7608, 0.2458, 0.7633, 0.3243, 0.7561, 0.324, 0.7537, 0.2455, 0.7633, 0.3243, 0.7657, 0.4029, 0.7585, 0.4026, 0.7561, 0.324, 0.1155, 0.7612, 0.1155, 0.726, 0.3388, 0.726, 0.3388, 0.7612, 0.4542, 0.6144, 0.4189, 0.6144, 0.4189, 0.5012, 0.4542, 0.5012, 0.9749, 0.2462, 0.9749, 0.4812, 0.969, 0.4754, 0.969, 0.2521, 0.3447, 0.726, 0.3447, 0.7612, 0.3388, 0.7612, 0.3388, 0.726, 0.9895, 0.7552, 0.9895, 0.9903, 0.9837, 0.9844, 0.9837, 0.7611, 0.1097, 0.7612, 0.1097, 0.726, 0.1155, 0.726, 0.1155, 0.7612, 0.4795, 0.5012, 0.4795, 0.7362, 0.4736, 0.7304, 0.4736, 0.5071, 0.9642, 0.5007, 0.9642, 0.7358, 0.9583, 0.7299, 0.9583, 0.5066, 0.3994, 0.7304, 0.3642, 0.7304, 0.3642, 0.5071, 0.3994, 0.5071, 0.3388, 0.6165, 0.3388, 0.6518, 0.1155, 0.6518, 0.1155, 0.6165, 0.3447, 0.6165, 0.3447, 0.6518, 0.3388, 0.6518, 0.3388, 0.6165, 0.9642, 0.7552, 0.9642, 0.9903, 0.9583, 0.9844, 0.9583, 0.7611, 0.3642, 0.5012, 0.3994, 0.5012, 0.3994, 0.5071, 0.3642, 0.5071, 0.9895, 0.5007, 0.9895, 0.7358, 0.9837, 0.7299, 0.9837, 0.5066, 0.3994, 0.7362, 0.3642, 0.7362, 0.3642, 0.7304, 0.3994, 0.7304, 0.3701, 0.7557, 0.3701, 0.8749, 0.3642, 0.8719, 0.3642, 0.7587, 0.228, 0.7807, 0.2402, 0.7877, 0.2402, 0.8019, 0.228, 0.8089, 0.2158, 0.8019, 0.2158, 0.7877, 0.4795, 0.8749, 0.4736, 0.8719, 0.4736, 0.7587, 0.4795, 0.7557, 0.009735, 0.6225, 0.009735, 0.6144, 0.04499, 0.6144, 0.04499, 0.6225, 0.1097, 0.6712, 0.1155, 0.6712, 0.1155, 0.7065, 0.1097, 0.7065, 0.3388, 0.7807, 0.3447, 0.7807, 0.3447, 0.816, 0.3388, 0.816, 0.3388, 0.7807, 0.3388, 0.816, 0.3036, 0.816, 0.3036, 0.7807, 0.009735, 0.6225, 0.04499, 0.6225, 0.04499, 0.6529, 0.009735, 0.6529, 0.8116, 0.08809, 0.8045, 0.08842, 0.8029, 0.01007, 0.81, 0.009735, 0.8045, 0.08842, 0.7904, 0.08908, 0.7888, 0.01072, 0.8029, 0.01007, 0.3278, 0.4027, 0.34, 0.4034, 0.3381, 0.4817, 0.3259, 0.4811, 0.3156, 0.402, 0.3278, 0.4027, 0.3259, 0.4811, 0.3137, 0.4804, 0.7922, 0.8924, 0.8063, 0.8924, 0.8063, 0.9708, 0.7922, 0.9708, 0.7851, 0.8924, 0.7922, 0.8924, 0.7922, 0.9708, 0.7851, 0.9708, 0.1825, 0.876, 0.1947, 0.8831, 0.1947, 0.8972, 0.1825, 0.9043, 0.1703, 0.8972, 0.1703, 0.8831, 0.5359, 0.08809, 0.5287, 0.08842, 0.5271, 0.01007, 0.5342, 0.009735, 0.5287, 0.08842, 0.5146, 0.08908, 0.513, 0.01072, 0.5271, 0.01007, 0.078, 0.4027, 0.09019, 0.4034, 0.08831, 0.4817, 0.07612, 0.4811, 0.0658, 0.402, 0.078, 0.4027, 0.07612, 0.4811, 0.06392, 0.4804, 0.5218, 0.8924, 0.5359, 0.8924, 0.5359, 0.9708, 0.5218, 0.9708, 0.5147, 0.8924, 0.5218, 0.8924, 0.5218, 0.9708, 0.5147, 0.9708, 0.2597, 0.8354, 0.2719, 0.8284, 0.2841, 0.8354, 0.2841, 0.8495, 0.2719, 0.8566, 0.2597, 0.8495, 0.9036, 0.08809, 0.8964, 0.08842, 0.8948, 0.01007, 0.9019, 0.009735, 0.8964, 0.08842, 0.8823, 0.08908, 0.8807, 0.01072, 0.8948, 0.01007, 0.2778, 0.4027, 0.29, 0.4034, 0.2882, 0.4817, 0.276, 0.4811, 0.2657, 0.402, 0.2778, 0.4027, 0.276, 0.4811, 0.2638, 0.4804, 0.6137, 0.8924, 0.6278, 0.8924, 0.6278, 0.9708, 0.6137, 0.9708, 0.6066, 0.8924, 0.6137, 0.8924, 0.6137, 0.9708, 0.6066, 0.9708, 0.228, 0.8566, 0.2158, 0.8495, 0.2158, 0.8354, 0.228, 0.8284, 0.2402, 0.8354, 0.2402, 0.8495, 0.5818, 0.08809, 0.5747, 0.08842, 0.5731, 0.01007, 0.5802, 0.009735, 0.5747, 0.08842, 0.5606, 0.08908, 0.559, 0.01072, 0.5731, 0.01007, 0.1779, 0.4027, 0.1901, 0.4034, 0.1882, 0.4817, 0.176, 0.4811, 0.1657, 0.402, 0.1779, 0.4027, 0.176, 0.4811, 0.1638, 0.4804, 0.7056, 0.8924, 0.7197, 0.8924, 0.7197, 0.9708, 0.7056, 0.9708, 0.6986, 0.8924, 0.7056, 0.8924, 0.7056, 0.9708, 0.6986, 0.9708, 0.1703, 0.7877, 0.1825, 0.7807, 0.1947, 0.7877, 0.1947, 0.8019, 0.1825, 0.8089, 0.1703, 0.8019, 0.6738, 0.08809, 0.6666, 0.08842, 0.665, 0.01007, 0.6721, 0.009735, 0.6666, 0.08842, 0.6525, 0.08908, 0.6509, 0.01072, 0.665, 0.01007, 0.4777, 0.4027, 0.4899, 0.4034, 0.488, 0.4817, 0.4758, 0.4811, 0.4655, 0.402, 0.4777, 0.4027, 0.4758, 0.4811, 0.4636, 0.4804, 0.8452, 0.5791, 0.8311, 0.5791, 0.8311, 0.5007, 0.8452, 0.5007, 0.8523, 0.5791, 0.8452, 0.5791, 0.8452, 0.5007, 0.8523, 0.5007, 0.6066, 0.5007, 0.6137, 0.5007, 0.6137, 0.5791, 0.6066, 0.5791, 0.6066, 0.5791, 0.6137, 0.5791, 0.6137, 0.6574, 0.6066, 0.6574, 0.6066, 0.6574, 0.6137, 0.6574, 0.6137, 0.7358, 0.6066, 0.7358, 0.6066, 0.7358, 0.6137, 0.7358, 0.6137, 0.8141, 0.6066, 0.8141, 0.6066, 0.8141, 0.6137, 0.8141, 0.6137, 0.8924, 0.6066, 0.8924, 0.6137, 0.5007, 0.6278, 0.5007, 0.6278, 0.5791, 0.6137, 0.5791, 0.6137, 0.5791, 0.6278, 0.5791, 0.6278, 0.6574, 0.6137, 0.6574, 0.6137, 0.6574, 0.6278, 0.6574, 0.6278, 0.7358, 0.6137, 0.7358, 0.6137, 0.7358, 0.6278, 0.7358, 0.6278, 0.8141, 0.6137, 0.8141, 0.6137, 0.8141, 0.6278, 0.8141, 0.6278, 0.8924, 0.6137, 0.8924, 0.2657, 0.009735, 0.2778, 0.01039, 0.2736, 0.08863, 0.2614, 0.08797, 0.2614, 0.08797, 0.2736, 0.08863, 0.2717, 0.167, 0.2596, 0.1663, 0.2596, 0.1663, 0.2717, 0.167, 0.2722, 0.2455, 0.26, 0.2448, 0.26, 0.2448, 0.2722, 0.2455, 0.275, 0.3241, 0.2628, 0.3234, 0.2628, 0.3234, 0.275, 0.3241, 0.2778, 0.4027, 0.2657, 0.402, 0.2778, 0.01039, 0.29, 0.01105, 0.2858, 0.08929, 0.2736, 0.08863, 0.2736, 0.08863, 0.2858, 0.08929, 0.2839, 0.1676, 0.2717, 0.167, 0.2717, 0.167, 0.2839, 0.1676, 0.2844, 0.2461, 0.2722, 0.2455, 0.2722, 0.2455, 0.2844, 0.2461, 0.2872, 0.3247, 0.275, 0.3241, 0.275, 0.3241, 0.2872, 0.3247, 0.29, 0.4034, 0.2778, 0.4027, 0.8964, 0.4806, 0.8823, 0.4812, 0.8787, 0.403, 0.8928, 0.4023, 0.8928, 0.4023, 0.8787, 0.403, 0.8771, 0.3246, 0.8912, 0.324, 0.8912, 0.324, 0.8771, 0.3246, 0.8775, 0.2462, 0.8916, 0.2455, 0.8916, 0.2455, 0.8775, 0.2462, 0.8799, 0.1676, 0.894, 0.167, 0.894, 0.167, 0.8799, 0.1676, 0.8823, 0.08908, 0.8964, 0.08842, 0.9036, 0.4803, 0.8964, 0.4806, 0.8928, 0.4023, 0.8999, 0.402, 0.8999, 0.402, 0.8928, 0.4023, 0.8912, 0.324, 0.8983, 0.3236, 0.8983, 0.3236, 0.8912, 0.324, 0.8916, 0.2455, 0.8987, 0.2452, 0.8987, 0.2452, 0.8916, 0.2455, 0.894, 0.167, 0.9011, 0.1666, 0.9011, 0.1666, 0.894, 0.167, 0.8964, 0.08842, 0.9036, 0.08809, 0.5147, 0.5007, 0.5218, 0.5007, 0.5218, 0.5791, 0.5147, 0.5791, 0.5147, 0.5791, 0.5218, 0.5791, 0.5218, 0.6574, 0.5147, 0.6574, 0.5147, 0.6574, 0.5218, 0.6574, 0.5218, 0.7358, 0.5147, 0.7358, 0.5147, 0.7358, 0.5218, 0.7358, 0.5218, 0.8141, 0.5147, 0.8141, 0.5147, 0.8141, 0.5218, 0.8141, 0.5218, 0.8924, 0.5147, 0.8924, 0.5218, 0.5007, 0.5359, 0.5007, 0.5359, 0.5791, 0.5218, 0.5791, 0.5218, 0.5791, 0.5359, 0.5791, 0.5359, 0.6574, 0.5218, 0.6574, 0.5218, 0.6574, 0.5359, 0.6574, 0.5359, 0.7358, 0.5218, 0.7358, 0.5218, 0.7358, 0.5359, 0.7358, 0.5359, 0.8141, 0.5218, 0.8141, 0.5218, 0.8141, 0.5359, 0.8141, 0.5359, 0.8924, 0.5218, 0.8924, 0.0658, 0.009735, 0.078, 0.01039, 0.07377, 0.08863, 0.06158, 0.08797, 0.06158, 0.08797, 0.07377, 0.08863, 0.07189, 0.167, 0.0597, 0.1663, 0.0597, 0.1663, 0.07189, 0.167, 0.07236, 0.2455, 0.06017, 0.2448, 0.06017, 0.2448, 0.07236, 0.2455, 0.07518, 0.3241, 0.06298, 0.3234, 0.06298, 0.3234, 0.07518, 0.3241, 0.078, 0.4027, 0.0658, 0.402, 0.078, 0.01039, 0.09019, 0.01105, 0.08597, 0.08929, 0.07377, 0.08863, 0.07377, 0.08863, 0.08597, 0.08929, 0.08409, 0.1676, 0.07189, 0.167, 0.07189, 0.167, 0.08409, 0.1676, 0.08456, 0.2461, 0.07236, 0.2455, 0.07236, 0.2455, 0.08456, 0.2461, 0.08738, 0.3247, 0.07518, 0.3241, 0.07518, 0.3241, 0.08738, 0.3247, 0.09019, 0.4034, 0.078, 0.4027, 0.5287, 0.4806, 0.5146, 0.4812, 0.511, 0.403, 0.5251, 0.4023, 0.5251, 0.4023, 0.511, 0.403, 0.5094, 0.3246, 0.5235, 0.324, 0.5235, 0.324, 0.5094, 0.3246, 0.5098, 0.2462, 0.5239, 0.2455, 0.5239, 0.2455, 0.5098, 0.2462, 0.5122, 0.1676, 0.5263, 0.167, 0.5263, 0.167, 0.5122, 0.1676, 0.5146, 0.08908, 0.5287, 0.08842, 0.5359, 0.4803, 0.5287, 0.4806, 0.5251, 0.4023, 0.5322, 0.402, 0.5322, 0.402, 0.5251, 0.4023, 0.5235, 0.324, 0.5306, 0.3236, 0.5306, 0.3236, 0.5235, 0.324, 0.5239, 0.2455, 0.531, 0.2452, 0.531, 0.2452, 0.5239, 0.2455, 0.5263, 0.167, 0.5334, 0.1666, 0.5334, 0.1666, 0.5263, 0.167, 0.5287, 0.08842, 0.5359, 0.08809, 0.7851, 0.5007, 0.7922, 0.5007, 0.7922, 0.5791, 0.7851, 0.5791, 0.7851, 0.5791, 0.7922, 0.5791, 0.7922, 0.6574, 0.7851, 0.6574, 0.7851, 0.6574, 0.7922, 0.6574, 0.7922, 0.7358, 0.7851, 0.7358, 0.7851, 0.7358, 0.7922, 0.7358, 0.7922, 0.8141, 0.7851, 0.8141, 0.7851, 0.8141, 0.7922, 0.8141, 0.7922, 0.8924, 0.7851, 0.8924, 0.7922, 0.5007, 0.8063, 0.5007, 0.8063, 0.5791, 0.7922, 0.5791, 0.7922, 0.5791, 0.8063, 0.5791, 0.8063, 0.6574, 0.7922, 0.6574, 0.7922, 0.6574, 0.8063, 0.6574, 0.8063, 0.7358, 0.7922, 0.7358, 0.7922, 0.7358, 0.8063, 0.7358, 0.8063, 0.8141, 0.7922, 0.8141, 0.7922, 0.8141, 0.8063, 0.8141, 0.8063, 0.8924, 0.7922, 0.8924, 0.3156, 0.009735, 0.3278, 0.01039, 0.3236, 0.08863, 0.3114, 0.08797, 0.3114, 0.08797, 0.3236, 0.08863, 0.3217, 0.167, 0.3095, 0.1663, 0.3095, 0.1663, 0.3217, 0.167, 0.3222, 0.2455, 0.31, 0.2448, 0.31, 0.2448, 0.3222, 0.2455, 0.325, 0.3241, 0.3128, 0.3234, 0.3128, 0.3234, 0.325, 0.3241, 0.3278, 0.4027, 0.3156, 0.402, 0.3278, 0.01039, 0.34, 0.01105, 0.3358, 0.08929, 0.3236, 0.08863, 0.3236, 0.08863, 0.3358, 0.08929, 0.3339, 0.1676, 0.3217, 0.167, 0.3217, 0.167, 0.3339, 0.1676, 0.3344, 0.2461, 0.3222, 0.2455, 0.3222, 0.2455, 0.3344, 0.2461, 0.3372, 0.3247, 0.325, 0.3241, 0.325, 0.3241, 0.3372, 0.3247, 0.34, 0.4034, 0.3278, 0.4027, 0.8045, 0.4806, 0.7904, 0.4812, 0.7868, 0.403, 0.8009, 0.4023, 0.8009, 0.4023, 0.7868, 0.403, 0.7851, 0.3246, 0.7992, 0.324, 0.7992, 0.324, 0.7851, 0.3246, 0.7856, 0.2462, 0.7996, 0.2455, 0.7996, 0.2455, 0.7856, 0.2462, 0.788, 0.1676, 0.8021, 0.167, 0.8021, 0.167, 0.788, 0.1676, 0.7904, 0.08908, 0.8045, 0.08842, 0.8116, 0.4803, 0.8045, 0.4806, 0.8009, 0.4023, 0.808, 0.402, 0.808, 0.402, 0.8009, 0.4023, 0.7992, 0.324, 0.8064, 0.3236, 0.8064, 0.3236, 0.7992, 0.324, 0.7996, 0.2455, 0.8068, 0.2452, 0.8068, 0.2452, 0.7996, 0.2455, 0.8021, 0.167, 0.8092, 0.1666, 0.8092, 0.1666, 0.8021, 0.167, 0.8045, 0.08842, 0.8116, 0.08809, 0.8523, 0.9708, 0.8452, 0.9708, 0.8452, 0.8924, 0.8523, 0.8924, 0.8523, 0.8924, 0.8452, 0.8924, 0.8452, 0.8141, 0.8523, 0.8141, 0.8523, 0.8141, 0.8452, 0.8141, 0.8452, 0.7358, 0.8523, 0.7358, 0.8523, 0.7358, 0.8452, 0.7358, 0.8452, 0.6574, 0.8523, 0.6574, 0.8523, 0.6574, 0.8452, 0.6574, 0.8452, 0.5791, 0.8523, 0.5791, 0.8452, 0.9708, 0.8311, 0.9708, 0.8311, 0.8924, 0.8452, 0.8924, 0.8452, 0.8924, 0.8311, 0.8924, 0.8311, 0.8141, 0.8452, 0.8141, 0.8452, 0.8141, 0.8311, 0.8141, 0.8311, 0.7358, 0.8452, 0.7358, 0.8452, 0.7358, 0.8311, 0.7358, 0.8311, 0.6574, 0.8452, 0.6574, 0.8452, 0.6574, 0.8311, 0.6574, 0.8311, 0.5791, 0.8452, 0.5791, 0.4655, 0.009735, 0.4777, 0.01039, 0.4735, 0.08863, 0.4613, 0.08797, 0.4613, 0.08797, 0.4735, 0.08863, 0.4716, 0.167, 0.4594, 0.1663, 0.4594, 0.1663, 0.4716, 0.167, 0.4721, 0.2455, 0.4599, 0.2448, 0.4599, 0.2448, 0.4721, 0.2455, 0.4749, 0.3241, 0.4627, 0.3234, 0.4627, 0.3234, 0.4749, 0.3241, 0.4777, 0.4027, 0.4655, 0.402, 0.4777, 0.01039, 0.4899, 0.01105, 0.4857, 0.08929, 0.4735, 0.08863, 0.4735, 0.08863, 0.4857, 0.08929, 0.4838, 0.1676, 0.4716, 0.167, 0.4716, 0.167, 0.4838, 0.1676, 0.4843, 0.2461, 0.4721, 0.2455, 0.4721, 0.2455, 0.4843, 0.2461, 0.4871, 0.3247, 0.4749, 0.3241, 0.4749, 0.3241, 0.4871, 0.3247, 0.4899, 0.4034, 0.4777, 0.4027, 0.6666, 0.4806, 0.6525, 0.4812, 0.6489, 0.403, 0.663, 0.4023, 0.663, 0.4023, 0.6489, 0.403, 0.6473, 0.3246, 0.6613, 0.324, 0.6613, 0.324, 0.6473, 0.3246, 0.6477, 0.2462, 0.6617, 0.2455, 0.6617, 0.2455, 0.6477, 0.2462, 0.6501, 0.1676, 0.6642, 0.167, 0.6642, 0.167, 0.6501, 0.1676, 0.6525, 0.08908, 0.6666, 0.08842, 0.6738, 0.4803, 0.6666, 0.4806, 0.663, 0.4023, 0.6701, 0.402, 0.6701, 0.402, 0.663, 0.4023, 0.6613, 0.324, 0.6685, 0.3236, 0.6685, 0.3236, 0.6613, 0.324, 0.6617, 0.2455, 0.6689, 0.2452, 0.6689, 0.2452, 0.6617, 0.2455, 0.6642, 0.167, 0.6713, 0.1666, 0.6713, 0.1666, 0.6642, 0.167, 0.6666, 0.08842, 0.6738, 0.08809, 0.6986, 0.5007, 0.7056, 0.5007, 0.7056, 0.5791, 0.6986, 0.5791, 0.6986, 0.5791, 0.7056, 0.5791, 0.7056, 0.6574, 0.6986, 0.6574, 0.6986, 0.6574, 0.7056, 0.6574, 0.7056, 0.7358, 0.6986, 0.7358, 0.6986, 0.7358, 0.7056, 0.7358, 0.7056, 0.8141, 0.6986, 0.8141, 0.6986, 0.8141, 0.7056, 0.8141, 0.7056, 0.8924, 0.6986, 0.8924, 0.7056, 0.5007, 0.7197, 0.5007, 0.7197, 0.5791, 0.7056, 0.5791, 0.7056, 0.5791, 0.7197, 0.5791, 0.7197, 0.6574, 0.7056, 0.6574, 0.7056, 0.6574, 0.7197, 0.6574, 0.7197, 0.7358, 0.7056, 0.7358, 0.7056, 0.7358, 0.7197, 0.7358, 0.7197, 0.8141, 0.7056, 0.8141, 0.7056, 0.8141, 0.7197, 0.8141, 0.7197, 0.8924, 0.7056, 0.8924, 0.1657, 0.009735, 0.1779, 0.01039, 0.1737, 0.08863, 0.1615, 0.08797, 0.1615, 0.08797, 0.1737, 0.08863, 0.1718, 0.167, 0.1596, 0.1663, 0.1596, 0.1663, 0.1718, 0.167, 0.1723, 0.2455, 0.1601, 0.2448, 0.1601, 0.2448, 0.1723, 0.2455, 0.1751, 0.3241, 0.1629, 0.3234, 0.1629, 0.3234, 0.1751, 0.3241, 0.1779, 0.4027, 0.1657, 0.402, 0.1779, 0.01039, 0.1901, 0.01105, 0.1859, 0.08929, 0.1737, 0.08863, 0.1737, 0.08863, 0.1859, 0.08929, 0.184, 0.1676, 0.1718, 0.167, 0.1718, 0.167, 0.184, 0.1676, 0.1845, 0.2461, 0.1723, 0.2455, 0.1723, 0.2455, 0.1845, 0.2461, 0.1873, 0.3247, 0.1751, 0.3241, 0.1751, 0.3241, 0.1873, 0.3247, 0.1901, 0.4034, 0.1779, 0.4027, 0.5747, 0.4806, 0.5606, 0.4812, 0.557, 0.403, 0.571, 0.4023, 0.571, 0.4023, 0.557, 0.403, 0.5553, 0.3246, 0.5694, 0.324, 0.5694, 0.324, 0.5553, 0.3246, 0.5557, 0.2462, 0.5698, 0.2455, 0.5698, 0.2455, 0.5557, 0.2462, 0.5582, 0.1676, 0.5723, 0.167, 0.5723, 0.167, 0.5582, 0.1676, 0.5606, 0.08908, 0.5747, 0.08842, 0.5818, 0.4803, 0.5747, 0.4806, 0.571, 0.4023, 0.5782, 0.402, 0.5782, 0.402, 0.571, 0.4023, 0.5694, 0.324, 0.5766, 0.3236, 0.5766, 0.3236, 0.5694, 0.324, 0.5698, 0.2455, 0.577, 0.2452, 0.577, 0.2452, 0.5698, 0.2455, 0.5723, 0.167, 0.5794, 0.1666, 0.5794, 0.1666, 0.5723, 0.167, 0.5747, 0.08842, 0.5818, 0.08809, 0.3388, 0.5364, 0.1155, 0.5364, 0.1155, 0.5012, 0.3388, 0.5012, 0.009735, 0.6144, 0.009735, 0.5012, 0.04499, 0.5012, 0.04499, 0.6144, 0.4483, 0.6723, 0.4542, 0.6782, 0.4542, 0.9015, 0.4483, 0.9074, 0.1097, 0.5012, 0.1155, 0.5012, 0.1155, 0.5364, 0.1097, 0.5364, 0.04499, 0.9074, 0.03912, 0.9015, 0.03912, 0.6782, 0.04499, 0.6723, 0.3447, 0.5364, 0.3388, 0.5364, 0.3388, 0.5012, 0.3447, 0.5012, 0.1097, 0.5423, 0.1155, 0.5364, 0.3388, 0.5364, 0.3447, 0.5423, 0.07034, 0.7362, 0.06446, 0.7304, 0.06446, 0.5071, 0.07034, 0.5012, 0.3388, 0.597, 0.1155, 0.597, 0.1155, 0.5618, 0.3388, 0.5618, 0.3388, 0.7065, 0.1155, 0.7065, 0.1155, 0.6712, 0.3388, 0.6712, 0.3447, 0.7065, 0.3388, 0.7065, 0.3388, 0.6712, 0.3447, 0.6712, 0.009735, 0.6723, 0.01561, 0.6782, 0.01561, 0.9015, 0.009735, 0.9074, 0.1097, 0.5618, 0.1155, 0.5618, 0.1155, 0.597, 0.1097, 0.597, 0.4248, 0.9074, 0.4189, 0.9015, 0.4189, 0.6782, 0.4248, 0.6723, 0.3447, 0.597, 0.3388, 0.597, 0.3388, 0.5618, 0.3447, 0.5618, 0.3994, 0.8749, 0.3936, 0.8719, 0.3936, 0.7587, 0.3994, 0.7557])
_uv.active_render = True
_uv = me_cylinder.uv_layers.new(name='UVMap.001')
_uv.uv.foreach_set('vector', [0.9382, 0.5462, 0.9254, 0.5464, 0.9188, 0.5353, 0.9251, 0.5241, 0.9379, 0.5239, 0.9445, 0.535, 0.3735, 0.2797, 0.3735, 0.06583, 0.3789, 0.07117, 0.3789, 0.2743, 0.3789, 0.2819, 0.3789, 0.314, 0.3713, 0.314, 0.3713, 0.2819, 0.3789, 0.06361, 0.411, 0.06361, 0.411, 0.07117, 0.3789, 0.07117, 0.3789, 0.03154, 0.3789, 0.06361, 0.3713, 0.06361, 0.3713, 0.03154, 0.3789, 0.03154, 0.411, 0.03154, 0.411, 0.06361, 0.3789, 0.06361, 0.3789, 0.2819, 0.411, 0.2819, 0.411, 0.314, 0.3789, 0.314, 0.8922, 0.9048, 0.8933, 0.9758, 0.8803, 0.9759, 0.8795, 0.905, 0.8795, 0.905, 0.8803, 0.9759, 0.8674, 0.9758, 0.8667, 0.9045, 0.9049, 0.9039, 0.9062, 0.9752, 0.8933, 0.9758, 0.8922, 0.9048, 0.9177, 0.9031, 0.919, 0.9747, 0.9062, 0.9752, 0.9049, 0.9039, 0.9307, 0.9029, 0.9317, 0.9745, 0.919, 0.9747, 0.9177, 0.9031, 0.9435, 0.9033, 0.9445, 0.9746, 0.9317, 0.9745, 0.9307, 0.9029, 0.5305, 0.4759, 0.5242, 0.4646, 0.5308, 0.4535, 0.5437, 0.4537, 0.55, 0.465, 0.5434, 0.4761, 0.485, 0.09493, 0.4859, 0.02397, 0.4988, 0.02416, 0.4977, 0.09509, 0.4977, 0.09509, 0.4988, 0.02416, 0.5117, 0.0247, 0.5104, 0.09595, 0.4722, 0.09543, 0.473, 0.02416, 0.4859, 0.02397, 0.485, 0.09493, 0.5362, 0.09703, 0.5372, 0.02546, 0.55, 0.02531, 0.549, 0.09658, 0.5233, 0.0968, 0.5245, 0.02526, 0.5372, 0.02546, 0.5362, 0.09703, 0.5104, 0.09595, 0.5117, 0.0247, 0.5245, 0.02526, 0.5233, 0.0968, 0.662, 0.4759, 0.6557, 0.4646, 0.6623, 0.4535, 0.6752, 0.4537, 0.6815, 0.465, 0.6749, 0.4761, 0.6165, 0.09494, 0.6174, 0.02397, 0.6303, 0.02416, 0.6292, 0.0951, 0.6292, 0.0951, 0.6303, 0.02416, 0.6432, 0.0247, 0.6419, 0.09596, 0.6037, 0.09544, 0.6045, 0.02416, 0.6174, 0.02397, 0.6165, 0.09494, 0.6677, 0.09704, 0.6687, 0.02546, 0.6815, 0.0253, 0.6805, 0.09659, 0.6548, 0.09681, 0.656, 0.02526, 0.6687, 0.02546, 0.6677, 0.09704, 0.6419, 0.09596, 0.6432, 0.0247, 0.656, 0.02526, 0.6548, 0.09681, 0.9382, 0.04628, 0.9254, 0.04645, 0.9188, 0.03538, 0.9251, 0.02415, 0.9379, 0.02397, 0.9445, 0.03504, 0.8922, 0.4048, 0.8933, 0.4758, 0.8804, 0.476, 0.8795, 0.405, 0.8795, 0.405, 0.8804, 0.476, 0.8674, 0.4758, 0.8667, 0.4045, 0.9049, 0.404, 0.9062, 0.4753, 0.8933, 0.4758, 0.8922, 0.4048, 0.9177, 0.4031, 0.919, 0.4747, 0.9062, 0.4753, 0.9049, 0.404, 0.9307, 0.4029, 0.9317, 0.4745, 0.919, 0.4747, 0.9177, 0.4031, 0.9435, 0.4034, 0.9445, 0.4746, 0.9317, 0.4745, 0.9307, 0.4029, 0.1012, 0.3918, 0.08836, 0.392, 0.08177, 0.3809, 0.08806, 0.3697, 0.1009, 0.3695, 0.1075, 0.3806, 0.05516, 0.7503, 0.05625, 0.8213, 0.04335, 0.8215, 0.04245, 0.7506, 0.04245, 0.7506, 0.04335, 0.8215, 0.03044, 0.8213, 0.0297, 0.7501, 0.06789, 0.7495, 0.06915, 0.8208, 0.05625, 0.8213, 0.05516, 0.7503, 0.08073, 0.7486, 0.08197, 0.8202, 0.06915, 0.8208, 0.06789, 0.7495, 0.09365, 0.7484, 0.0947, 0.82, 0.08197, 0.8202, 0.08073, 0.7486, 0.1065, 0.7489, 0.1075, 0.8202, 0.0947, 0.82, 0.09365, 0.7484, 0.6365, 0.4531, 0.6377, 0.3816, 0.6505, 0.3819, 0.6494, 0.4533, 0.6377, 0.3816, 0.6387, 0.3102, 0.6515, 0.3109, 0.6505, 0.3819, 0.6387, 0.3102, 0.6398, 0.2388, 0.6525, 0.2399, 0.6515, 0.3109, 0.6398, 0.2388, 0.6409, 0.1674, 0.6536, 0.1686, 0.6525, 0.2399, 0.6409, 0.1674, 0.6419, 0.09596, 0.6548, 0.09681, 0.6536, 0.1686, 0.6494, 0.4533, 0.6505, 0.3819, 0.6633, 0.3821, 0.6623, 0.4535, 0.6505, 0.3819, 0.6515, 0.3109, 0.6643, 0.311, 0.6633, 0.3821, 0.6515, 0.3109, 0.6525, 0.2399, 0.6653, 0.2401, 0.6643, 0.311, 0.6525, 0.2399, 0.6536, 0.1686, 0.6664, 0.1689, 0.6653, 0.2401, 0.6536, 0.1686, 0.6548, 0.09681, 0.6677, 0.09704, 0.6664, 0.1689, 0.6623, 0.4535, 0.6633, 0.3821, 0.6762, 0.3821, 0.6752, 0.4537, 0.6633, 0.3821, 0.6643, 0.311, 0.6771, 0.3107, 0.6762, 0.3821, 0.6643, 0.311, 0.6653, 0.2401, 0.6781, 0.2394, 0.6771, 0.3107, 0.6653, 0.2401, 0.6664, 0.1689, 0.6792, 0.1681, 0.6781, 0.2394, 0.6664, 0.1689, 0.6677, 0.09704, 0.6805, 0.09659, 0.6792, 0.1681, 0.598, 0.4525, 0.599, 0.381, 0.6119, 0.381, 0.6109, 0.4527, 0.599, 0.381, 0.6002, 0.3096, 0.613, 0.3093, 0.6119, 0.381, 0.6002, 0.3096, 0.6014, 0.2382, 0.6142, 0.2376, 0.613, 0.3093, 0.6014, 0.2382, 0.6026, 0.1668, 0.6154, 0.166, 0.6142, 0.2376, 0.6026, 0.1668, 0.6037, 0.09544, 0.6165, 0.09494, 0.6154, 0.166, 0.6237, 0.4529, 0.6248, 0.3812, 0.6377, 0.3816, 0.6365, 0.4531, 0.6248, 0.3812, 0.6259, 0.3095, 0.6387, 0.3102, 0.6377, 0.3816, 0.6259, 0.3095, 0.627, 0.2378, 0.6398, 0.2388, 0.6387, 0.3102, 0.627, 0.2378, 0.6282, 0.1662, 0.6409, 0.1674, 0.6398, 0.2388, 0.6282, 0.1662, 0.6292, 0.0951, 0.6419, 0.09596, 0.6409, 0.1674, 0.6109, 0.4527, 0.6119, 0.381, 0.6248, 0.3812, 0.6237, 0.4529, 0.6119, 0.381, 0.613, 0.3093, 0.6259, 0.3095, 0.6248, 0.3812, 0.613, 0.3093, 0.6142, 0.2376, 0.627, 0.2378, 0.6259, 0.3095, 0.6142, 0.2376, 0.6154, 0.166, 0.6282, 0.1662, 0.627, 0.2378, 0.6154, 0.166, 0.6165, 0.09494, 0.6292, 0.0951, 0.6282, 0.1662, 0.505, 0.4531, 0.5061, 0.3816, 0.519, 0.3819, 0.5179, 0.4533, 0.5061, 0.3816, 0.5072, 0.3101, 0.52, 0.3108, 0.519, 0.3819, 0.5072, 0.3101, 0.5083, 0.2388, 0.521, 0.2398, 0.52, 0.3108, 0.5083, 0.2388, 0.5094, 0.1674, 0.5221, 0.1686, 0.521, 0.2398, 0.5094, 0.1674, 0.5104, 0.09595, 0.5233, 0.0968, 0.5221, 0.1686, 0.5179, 0.4533, 0.519, 0.3819, 0.5318, 0.3821, 0.5308, 0.4535, 0.519, 0.3819, 0.52, 0.3108, 0.5328, 0.311, 0.5318, 0.3821, 0.52, 0.3108, 0.521, 0.2398, 0.5338, 0.24, 0.5328, 0.311, 0.521, 0.2398, 0.5221, 0.1686, 0.5349, 0.1688, 0.5338, 0.24, 0.5221, 0.1686, 0.5233, 0.0968, 0.5362, 0.09703, 0.5349, 0.1688, 0.5308, 0.4535, 0.5318, 0.3821, 0.5447, 0.3821, 0.5437, 0.4537, 0.5318, 0.3821, 0.5328, 0.311, 0.5456, 0.3107, 0.5447, 0.3821, 0.5328, 0.311, 0.5338, 0.24, 0.5466, 0.2394, 0.5456, 0.3107, 0.5338, 0.24, 0.5349, 0.1688, 0.5477, 0.1681, 0.5466, 0.2394, 0.5349, 0.1688, 0.5362, 0.09703, 0.549, 0.09658, 0.5477, 0.1681, 0.4665, 0.4525, 0.4675, 0.381, 0.4804, 0.381, 0.4793, 0.4527, 0.4675, 0.381, 0.4687, 0.3095, 0.4815, 0.3092, 0.4804, 0.381, 0.4687, 0.3095, 0.4699, 0.2382, 0.4827, 0.2376, 0.4815, 0.3092, 0.4699, 0.2382, 0.4711, 0.1668, 0.4839, 0.166, 0.4827, 0.2376, 0.4711, 0.1668, 0.4722, 0.09543, 0.485, 0.09493, 0.4839, 0.166, 0.4922, 0.4529, 0.4932, 0.3812, 0.5061, 0.3816, 0.505, 0.4531, 0.4932, 0.3812, 0.4944, 0.3095, 0.5072, 0.3101, 0.5061, 0.3816, 0.4944, 0.3095, 0.4955, 0.2378, 0.5083, 0.2388, 0.5072, 0.3101, 0.4955, 0.2378, 0.4967, 0.1662, 0.5094, 0.1674, 0.5083, 0.2388, 0.4967, 0.1662, 0.4977, 0.09509, 0.5104, 0.09595, 0.5094, 0.1674, 0.4793, 0.4527, 0.4804, 0.381, 0.4932, 0.3812, 0.4922, 0.4529, 0.4804, 0.381, 0.4815, 0.3092, 0.4944, 0.3095, 0.4932, 0.3812, 0.4815, 0.3092, 0.4827, 0.2376, 0.4955, 0.2378, 0.4944, 0.3095, 0.4827, 0.2376, 0.4839, 0.166, 0.4967, 0.1662, 0.4955, 0.2378, 0.4839, 0.166, 0.485, 0.09493, 0.4977, 0.09509, 0.4967, 0.1662, 0.9382, 0.5462, 0.9392, 0.6178, 0.9263, 0.6178, 0.9254, 0.5464, 0.9392, 0.6178, 0.9401, 0.6892, 0.9273, 0.6889, 0.9263, 0.6178, 0.9401, 0.6892, 0.941, 0.7605, 0.9283, 0.7598, 0.9273, 0.6889, 0.941, 0.7605, 0.9421, 0.8318, 0.9294, 0.8311, 0.9283, 0.7598, 0.9421, 0.8318, 0.9435, 0.9033, 0.9307, 0.9029, 0.9294, 0.8311, 0.9254, 0.5464, 0.9263, 0.6178, 0.9135, 0.618, 0.9124, 0.5466, 0.9263, 0.6178, 0.9273, 0.6889, 0.9145, 0.6891, 0.9135, 0.618, 0.9273, 0.6889, 0.9283, 0.7598, 0.9155, 0.76, 0.9145, 0.6891, 0.9283, 0.7598, 0.9294, 0.8311, 0.9166, 0.8313, 0.9155, 0.76, 0.9294, 0.8311, 0.9307, 0.9029, 0.9177, 0.9031, 0.9166, 0.8313, 0.9124, 0.5466, 0.9135, 0.618, 0.9006, 0.6183, 0.8995, 0.5468, 0.9135, 0.618, 0.9145, 0.6891, 0.9017, 0.6897, 0.9006, 0.6183, 0.9145, 0.6891, 0.9155, 0.76, 0.9028, 0.7611, 0.9017, 0.6897, 0.9155, 0.76, 0.9166, 0.8313, 0.9039, 0.8325, 0.9028, 0.7611, 0.9166, 0.8313, 0.9177, 0.9031, 0.9049, 0.9039, 0.9039, 0.8325, 0.8995, 0.5468, 0.9006, 0.6183, 0.8878, 0.6187, 0.8866, 0.547, 0.9006, 0.6183, 0.9017, 0.6897, 0.8888, 0.6904, 0.8878, 0.6187, 0.9017, 0.6897, 0.9028, 0.7611, 0.89, 0.7621, 0.8888, 0.6904, 0.9028, 0.7611, 0.9039, 0.8325, 0.8912, 0.8337, 0.89, 0.7621, 0.9039, 0.8325, 0.9049, 0.9039, 0.8922, 0.9048, 0.8912, 0.8337, 0.8738, 0.5472, 0.8749, 0.6188, 0.862, 0.6189, 0.861, 0.5474, 0.8749, 0.6188, 0.876, 0.6906, 0.8631, 0.6903, 0.862, 0.6189, 0.876, 0.6906, 0.8771, 0.7623, 0.8643, 0.7617, 0.8631, 0.6903, 0.8771, 0.7623, 0.8783, 0.8339, 0.8656, 0.8331, 0.8643, 0.7617, 0.8783, 0.8339, 0.8795, 0.905, 0.8667, 0.9045, 0.8656, 0.8331, 0.8866, 0.547, 0.8878, 0.6187, 0.8749, 0.6188, 0.8738, 0.5472, 0.8878, 0.6187, 0.8888, 0.6904, 0.876, 0.6906, 0.8749, 0.6188, 0.8888, 0.6904, 0.89, 0.7621, 0.8771, 0.7623, 0.876, 0.6906, 0.89, 0.7621, 0.8912, 0.8337, 0.8783, 0.8339, 0.8771, 0.7623, 0.8912, 0.8337, 0.8922, 0.9048, 0.8795, 0.905, 0.8783, 0.8339, 0.1012, 0.3918, 0.1022, 0.4633, 0.08931, 0.4633, 0.08836, 0.392, 0.1022, 0.4633, 0.1031, 0.5348, 0.09027, 0.5344, 0.08931, 0.4633, 0.1031, 0.5348, 0.104, 0.6061, 0.09126, 0.6054, 0.09027, 0.5344, 0.104, 0.6061, 0.1051, 0.6774, 0.09238, 0.6766, 0.09126, 0.6054, 0.1051, 0.6774, 0.1065, 0.7489, 0.09365, 0.7484, 0.09238, 0.6766, 0.08836, 0.392, 0.08931, 0.4633, 0.07648, 0.4635, 0.07543, 0.3921, 0.08931, 0.4633, 0.09027, 0.5344, 0.07746, 0.5346, 0.07648, 0.4635, 0.09027, 0.5344, 0.09126, 0.6054, 0.07849, 0.6056, 0.07746, 0.5346, 0.09126, 0.6054, 0.09238, 0.6766, 0.07959, 0.6768, 0.07849, 0.6056, 0.09238, 0.6766, 0.09365, 0.7484, 0.08073, 0.7486, 0.07959, 0.6768, 0.07543, 0.3921, 0.07648, 0.4635, 0.06363, 0.4639, 0.06251, 0.3923, 0.07648, 0.4635, 0.07746, 0.5346, 0.06465, 0.5353, 0.06363, 0.4639, 0.07746, 0.5346, 0.07849, 0.6056, 0.06575, 0.6066, 0.06465, 0.5353, 0.07849, 0.6056, 0.07959, 0.6768, 0.06688, 0.678, 0.06575, 0.6066, 0.07959, 0.6768, 0.08073, 0.7486, 0.06789, 0.7495, 0.06688, 0.678, 0.06251, 0.3923, 0.06363, 0.4639, 0.05074, 0.4642, 0.04963, 0.3925, 0.06363, 0.4639, 0.06465, 0.5353, 0.05182, 0.536, 0.05074, 0.4642, 0.06465, 0.5353, 0.06575, 0.6066, 0.05298, 0.6077, 0.05182, 0.536, 0.06575, 0.6066, 0.06688, 0.678, 0.05415, 0.6792, 0.05298, 0.6077, 0.06688, 0.678, 0.06789, 0.7495, 0.05516, 0.7503, 0.05415, 0.6792, 0.0368, 0.3927, 0.03784, 0.4644, 0.02494, 0.4644, 0.02397, 0.3929, 0.03784, 0.4644, 0.03897, 0.5362, 0.02612, 0.5359, 0.02494, 0.4644, 0.03897, 0.5362, 0.04013, 0.6079, 0.02733, 0.6073, 0.02612, 0.5359, 0.04013, 0.6079, 0.04133, 0.6794, 0.02857, 0.6787, 0.02733, 0.6073, 0.04133, 0.6794, 0.04245, 0.7506, 0.0297, 0.7501, 0.02857, 0.6787, 0.04963, 0.3925, 0.05074, 0.4642, 0.03784, 0.4644, 0.0368, 0.3927, 0.05074, 0.4642, 0.05182, 0.536, 0.03897, 0.5362, 0.03784, 0.4644, 0.05182, 0.536, 0.05298, 0.6077, 0.04013, 0.6079, 0.03897, 0.5362, 0.05298, 0.6077, 0.05415, 0.6792, 0.04133, 0.6794, 0.04013, 0.6079, 0.05415, 0.6792, 0.05516, 0.7503, 0.04245, 0.7506, 0.04133, 0.6794, 0.9382, 0.04628, 0.9392, 0.1178, 0.9263, 0.1178, 0.9254, 0.04645, 0.9392, 0.1178, 0.9401, 0.1892, 0.9273, 0.1889, 0.9263, 0.1178, 0.9401, 0.1892, 0.941, 0.2605, 0.9283, 0.2599, 0.9273, 0.1889, 0.941, 0.2605, 0.9421, 0.3319, 0.9294, 0.3311, 0.9283, 0.2599, 0.9421, 0.3319, 0.9435, 0.4034, 0.9307, 0.4029, 0.9294, 0.3311, 0.9254, 0.04645, 0.9263, 0.1178, 0.9135, 0.118, 0.9124, 0.04663, 0.9263, 0.1178, 0.9273, 0.1889, 0.9145, 0.1891, 0.9135, 0.118, 0.9273, 0.1889, 0.9283, 0.2599, 0.9155, 0.2601, 0.9145, 0.1891, 0.9283, 0.2599, 0.9294, 0.3311, 0.9166, 0.3313, 0.9155, 0.2601, 0.9294, 0.3311, 0.9307, 0.4029, 0.9177, 0.4031, 0.9166, 0.3313, 0.9124, 0.04663, 0.9135, 0.118, 0.9006, 0.1184, 0.8995, 0.04683, 0.9135, 0.118, 0.9145, 0.1891, 0.9017, 0.1898, 0.9006, 0.1184, 0.9145, 0.1891, 0.9155, 0.2601, 0.9028, 0.2611, 0.9017, 0.1898, 0.9155, 0.2601, 0.9166, 0.3313, 0.9039, 0.3325, 0.9028, 0.2611, 0.9166, 0.3313, 0.9177, 0.4031, 0.9049, 0.404, 0.9039, 0.3325, 0.8995, 0.04683, 0.9006, 0.1184, 0.8878, 0.1187, 0.8866, 0.04704, 0.9006, 0.1184, 0.9017, 0.1898, 0.8888, 0.1905, 0.8878, 0.1187, 0.9017, 0.1898, 0.9028, 0.2611, 0.89, 0.2621, 0.8888, 0.1905, 0.9028, 0.2611, 0.9039, 0.3325, 0.8912, 0.3337, 0.89, 0.2621, 0.9039, 0.3325, 0.9049, 0.404, 0.8922, 0.4048, 0.8912, 0.3337, 0.8738, 0.04723, 0.8749, 0.1189, 0.862, 0.1189, 0.861, 0.04742, 0.8749, 0.1189, 0.876, 0.1907, 0.8631, 0.1904, 0.862, 0.1189, 0.876, 0.1907, 0.8771, 0.2623, 0.8643, 0.2617, 0.8631, 0.1904, 0.8771, 0.2623, 0.8783, 0.3339, 0.8656, 0.3331, 0.8643, 0.2617, 0.8783, 0.3339, 0.8795, 0.405, 0.8667, 0.4045, 0.8656, 0.3331, 0.8866, 0.04704, 0.8878, 0.1187, 0.8749, 0.1189, 0.8738, 0.04723, 0.8878, 0.1187, 0.8888, 0.1905, 0.876, 0.1907, 0.8749, 0.1189, 0.8888, 0.1905, 0.89, 0.2621, 0.8771, 0.2623, 0.876, 0.1907, 0.89, 0.2621, 0.8912, 0.3337, 0.8783, 0.3339, 0.8771, 0.2623, 0.8912, 0.3337, 0.8922, 0.4048, 0.8795, 0.405, 0.8783, 0.3339, 0.2826, 0.2743, 0.2506, 0.2743, 0.2506, 0.07117, 0.2826, 0.07117, 0.3682, 0.2743, 0.3361, 0.2743, 0.3361, 0.07117, 0.3682, 0.07117, 0.3735, 0.06583, 0.3735, 0.2797, 0.3682, 0.2743, 0.3682, 0.07117, 0.411, 0.06361, 0.411, 0.03154, 0.4185, 0.03154, 0.4185, 0.06361, 0.2452, 0.2797, 0.2452, 0.06583, 0.2506, 0.07117, 0.2506, 0.2743, 0.411, 0.314, 0.411, 0.2819, 0.4185, 0.2819, 0.4185, 0.314, 0.288, 0.06583, 0.288, 0.2797, 0.2826, 0.2743, 0.2826, 0.07117, 0.3308, 0.2797, 0.3308, 0.06583, 0.3361, 0.07117, 0.3361, 0.2743, 0.3254, 0.2743, 0.2933, 0.2743, 0.2933, 0.07117, 0.3254, 0.07117, 0.411, 0.2743, 0.3789, 0.2743, 0.3789, 0.07117, 0.411, 0.07117, 0.411, 0.2819, 0.3789, 0.2819, 0.3789, 0.2743, 0.411, 0.2743, 0.4163, 0.06583, 0.4163, 0.2797, 0.411, 0.2743, 0.411, 0.07117, 0.411, 0.03154, 0.3789, 0.03154, 0.3789, 0.02397, 0.411, 0.02397, 0.288, 0.2797, 0.288, 0.06583, 0.2933, 0.07117, 0.2933, 0.2743, 0.3789, 0.314, 0.411, 0.314, 0.411, 0.3215, 0.3789, 0.3215, 0.3308, 0.06583, 0.3308, 0.2797, 0.3254, 0.2743, 0.3254, 0.07117, 0.5437, 0.9537, 0.55, 0.965, 0.5434, 0.976, 0.5305, 0.9759, 0.5242, 0.9646, 0.5308, 0.9536, 0.1523, 0.06583, 0.1576, 0.07117, 0.1576, 0.2743, 0.1523, 0.2797, 0.1576, 0.06361, 0.1501, 0.06361, 0.1501, 0.03154, 0.1576, 0.03154, 0.1576, 0.2819, 0.1576, 0.2743, 0.1897, 0.2743, 0.1897, 0.2819, 0.1576, 0.314, 0.1501, 0.314, 0.1501, 0.2819, 0.1576, 0.2819, 0.1576, 0.314, 0.1576, 0.2819, 0.1897, 0.2819, 0.1897, 0.314, 0.1576, 0.06361, 0.1576, 0.03154, 0.1897, 0.03154, 0.1897, 0.06361, 0.4976, 0.5952, 0.4849, 0.595, 0.4858, 0.524, 0.4987, 0.5242, 0.4849, 0.595, 0.4722, 0.5955, 0.4729, 0.5242, 0.4858, 0.524, 0.5104, 0.596, 0.4976, 0.5952, 0.4987, 0.5242, 0.5116, 0.5247, 0.5232, 0.5969, 0.5104, 0.596, 0.5116, 0.5247, 0.5244, 0.5253, 0.5361, 0.5971, 0.5232, 0.5969, 0.5244, 0.5253, 0.5372, 0.5255, 0.549, 0.5966, 0.5361, 0.5971, 0.5372, 0.5255, 0.55, 0.5254, 0.7935, 0.02416, 0.8064, 0.02397, 0.813, 0.03508, 0.8067, 0.04636, 0.7938, 0.04654, 0.7872, 0.03544, 0.748, 0.4051, 0.7607, 0.4049, 0.7618, 0.4759, 0.7489, 0.4761, 0.7607, 0.4049, 0.7734, 0.4041, 0.7747, 0.4753, 0.7618, 0.4759, 0.7352, 0.4046, 0.748, 0.4051, 0.7489, 0.4761, 0.736, 0.4759, 0.7992, 0.403, 0.812, 0.4034, 0.813, 0.4747, 0.8002, 0.4746, 0.7862, 0.4032, 0.7992, 0.403, 0.8002, 0.4746, 0.7875, 0.4748, 0.7734, 0.4041, 0.7862, 0.4032, 0.7875, 0.4748, 0.7747, 0.4753, 0.3092, 0.3697, 0.3221, 0.3695, 0.3288, 0.3806, 0.3225, 0.3919, 0.3095, 0.392, 0.3029, 0.3809, 0.2637, 0.7506, 0.2764, 0.7504, 0.2775, 0.8214, 0.2646, 0.8216, 0.2764, 0.7504, 0.2891, 0.7496, 0.2904, 0.8208, 0.2775, 0.8214, 0.2509, 0.7501, 0.2637, 0.7506, 0.2646, 0.8216, 0.2517, 0.8214, 0.3149, 0.7485, 0.3278, 0.7489, 0.3288, 0.8202, 0.3159, 0.8201, 0.302, 0.7487, 0.3149, 0.7485, 0.3159, 0.8201, 0.3032, 0.8203, 0.2891, 0.7496, 0.302, 0.7487, 0.3032, 0.8203, 0.2904, 0.8208, 0.6753, 0.9537, 0.6815, 0.965, 0.675, 0.976, 0.6621, 0.9758, 0.6558, 0.9646, 0.6624, 0.9536, 0.6292, 0.5952, 0.6165, 0.595, 0.6174, 0.524, 0.6303, 0.5242, 0.6165, 0.595, 0.6037, 0.5955, 0.6044, 0.5242, 0.6174, 0.524, 0.6419, 0.596, 0.6292, 0.5952, 0.6303, 0.5242, 0.6432, 0.5247, 0.6547, 0.5969, 0.6419, 0.596, 0.6432, 0.5247, 0.656, 0.5253, 0.6677, 0.5971, 0.6547, 0.5969, 0.656, 0.5253, 0.6687, 0.5255, 0.6805, 0.5966, 0.6677, 0.5971, 0.6687, 0.5255, 0.6815, 0.5253, 0.8067, 0.9537, 0.813, 0.965, 0.8064, 0.976, 0.7936, 0.9758, 0.7873, 0.9646, 0.7939, 0.9536, 0.7606, 0.5952, 0.7479, 0.595, 0.7488, 0.524, 0.7617, 0.5242, 0.7479, 0.595, 0.7352, 0.5955, 0.7359, 0.5242, 0.7488, 0.524, 0.7734, 0.596, 0.7606, 0.5952, 0.7617, 0.5242, 0.7746, 0.5247, 0.7862, 0.5969, 0.7734, 0.596, 0.7746, 0.5247, 0.7874, 0.5253, 0.7991, 0.5971, 0.7862, 0.5969, 0.7874, 0.5253, 0.8002, 0.5255, 0.812, 0.5966, 0.7991, 0.5971, 0.8002, 0.5255, 0.813, 0.5253, 0.2837, 0.3925, 0.2966, 0.3922, 0.2977, 0.4636, 0.2849, 0.4639, 0.2849, 0.4639, 0.2977, 0.4636, 0.2987, 0.5347, 0.2859, 0.5354, 0.2859, 0.5354, 0.2987, 0.5347, 0.2998, 0.6057, 0.287, 0.6067, 0.287, 0.6067, 0.2998, 0.6057, 0.3008, 0.6769, 0.2881, 0.6781, 0.2881, 0.6781, 0.3008, 0.6769, 0.302, 0.7487, 0.2891, 0.7496, 0.2966, 0.3922, 0.3095, 0.392, 0.3106, 0.4634, 0.2977, 0.4636, 0.2977, 0.4636, 0.3106, 0.4634, 0.3115, 0.5345, 0.2987, 0.5347, 0.2987, 0.5347, 0.3115, 0.5345, 0.3125, 0.6055, 0.2998, 0.6057, 0.2998, 0.6057, 0.3125, 0.6055, 0.3136, 0.6767, 0.3008, 0.6769, 0.3008, 0.6769, 0.3136, 0.6767, 0.3149, 0.7485, 0.302, 0.7487, 0.3095, 0.392, 0.3225, 0.3919, 0.3234, 0.4634, 0.3106, 0.4634, 0.3106, 0.4634, 0.3234, 0.4634, 0.3244, 0.5348, 0.3115, 0.5345, 0.3115, 0.5345, 0.3244, 0.5348, 0.3253, 0.6061, 0.3125, 0.6055, 0.3125, 0.6055, 0.3253, 0.6061, 0.3264, 0.6775, 0.3136, 0.6767, 0.3136, 0.6767, 0.3264, 0.6775, 0.3278, 0.7489, 0.3149, 0.7485, 0.2452, 0.393, 0.2581, 0.3928, 0.2591, 0.4645, 0.2462, 0.4645, 0.2462, 0.4645, 0.2591, 0.4645, 0.2602, 0.5363, 0.2474, 0.536, 0.2474, 0.536, 0.2602, 0.5363, 0.2614, 0.6079, 0.2486, 0.6073, 0.2486, 0.6073, 0.2614, 0.6079, 0.2626, 0.6795, 0.2498, 0.6787, 0.2498, 0.6787, 0.2626, 0.6795, 0.2637, 0.7506, 0.2509, 0.7501, 0.2709, 0.3927, 0.2837, 0.3925, 0.2849, 0.4639, 0.272, 0.4643, 0.272, 0.4643, 0.2849, 0.4639, 0.2859, 0.5354, 0.2731, 0.5361, 0.2731, 0.5361, 0.2859, 0.5354, 0.287, 0.6067, 0.2742, 0.6077, 0.2742, 0.6077, 0.287, 0.6067, 0.2881, 0.6781, 0.2754, 0.6793, 0.2754, 0.6793, 0.2881, 0.6781, 0.2891, 0.7496, 0.2764, 0.7504, 0.2581, 0.3928, 0.2709, 0.3927, 0.272, 0.4643, 0.2591, 0.4645, 0.2591, 0.4645, 0.272, 0.4643, 0.2731, 0.5361, 0.2602, 0.5363, 0.2602, 0.5363, 0.2731, 0.5361, 0.2742, 0.6077, 0.2614, 0.6079, 0.2614, 0.6079, 0.2742, 0.6077, 0.2754, 0.6793, 0.2626, 0.6795, 0.2626, 0.6795, 0.2754, 0.6793, 0.2764, 0.7504, 0.2637, 0.7506, 0.768, 0.04695, 0.7809, 0.04674, 0.782, 0.1181, 0.7691, 0.1184, 0.7691, 0.1184, 0.782, 0.1181, 0.783, 0.1892, 0.7702, 0.1899, 0.7702, 0.1899, 0.783, 0.1892, 0.784, 0.2602, 0.7713, 0.2612, 0.7713, 0.2612, 0.784, 0.2602, 0.7851, 0.3314, 0.7724, 0.3326, 0.7724, 0.3326, 0.7851, 0.3314, 0.7862, 0.4032, 0.7734, 0.4041, 0.7809, 0.04674, 0.7938, 0.04654, 0.7948, 0.1179, 0.782, 0.1181, 0.782, 0.1181, 0.7948, 0.1179, 0.7958, 0.189, 0.783, 0.1892, 0.783, 0.1892, 0.7958, 0.189, 0.7968, 0.26, 0.784, 0.2602, 0.784, 0.2602, 0.7968, 0.26, 0.7979, 0.3312, 0.7851, 0.3314, 0.7851, 0.3314, 0.7979, 0.3312, 0.7992, 0.403, 0.7862, 0.4032, 0.7938, 0.04654, 0.8067, 0.04636, 0.8077, 0.1179, 0.7948, 0.1179, 0.7948, 0.1179, 0.8077, 0.1179, 0.8086, 0.1893, 0.7958, 0.189, 0.7958, 0.189, 0.8086, 0.1893, 0.8096, 0.2606, 0.7968, 0.26, 0.7968, 0.26, 0.8096, 0.2606, 0.8107, 0.332, 0.7979, 0.3312, 0.7979, 0.3312, 0.8107, 0.332, 0.812, 0.4034, 0.7992, 0.403, 0.7295, 0.04752, 0.7424, 0.04734, 0.7434, 0.119, 0.7305, 0.119, 0.7305, 0.119, 0.7434, 0.119, 0.7445, 0.1908, 0.7317, 0.1905, 0.7317, 0.1905, 0.7445, 0.1908, 0.7457, 0.2624, 0.7329, 0.2618, 0.7329, 0.2618, 0.7457, 0.2624, 0.7468, 0.334, 0.7341, 0.3332, 0.7341, 0.3332, 0.7468, 0.334, 0.748, 0.4051, 0.7352, 0.4046, 0.7552, 0.04716, 0.768, 0.04695, 0.7691, 0.1184, 0.7563, 0.1188, 0.7563, 0.1188, 0.7691, 0.1184, 0.7702, 0.1899, 0.7574, 0.1906, 0.7574, 0.1906, 0.7702, 0.1899, 0.7713, 0.2612, 0.7585, 0.2622, 0.7585, 0.2622, 0.7713, 0.2612, 0.7724, 0.3326, 0.7597, 0.3338, 0.7597, 0.3338, 0.7724, 0.3326, 0.7734, 0.4041, 0.7607, 0.4049, 0.7424, 0.04734, 0.7552, 0.04716, 0.7563, 0.1188, 0.7434, 0.119, 0.7434, 0.119, 0.7563, 0.1188, 0.7574, 0.1906, 0.7445, 0.1908, 0.7445, 0.1908, 0.7574, 0.1906, 0.7585, 0.2622, 0.7457, 0.2624, 0.7457, 0.2624, 0.7585, 0.2622, 0.7597, 0.3338, 0.7468, 0.334, 0.7468, 0.334, 0.7597, 0.3338, 0.7607, 0.4049, 0.748, 0.4051, 0.5437, 0.9537, 0.5308, 0.9536, 0.5318, 0.8822, 0.5446, 0.8822, 0.5446, 0.8822, 0.5318, 0.8822, 0.5327, 0.8111, 0.5456, 0.8108, 0.5456, 0.8108, 0.5327, 0.8111, 0.5337, 0.7401, 0.5465, 0.7395, 0.5465, 0.7395, 0.5337, 0.7401, 0.5349, 0.6689, 0.5476, 0.6682, 0.5476, 0.6682, 0.5349, 0.6689, 0.5361, 0.5971, 0.549, 0.5966, 0.5308, 0.9536, 0.5179, 0.9534, 0.519, 0.882, 0.5318, 0.8822, 0.5318, 0.8822, 0.519, 0.882, 0.5199, 0.8109, 0.5327, 0.8111, 0.5327, 0.8111, 0.5199, 0.8109, 0.521, 0.7399, 0.5337, 0.7401, 0.5337, 0.7401, 0.521, 0.7399, 0.5221, 0.6687, 0.5349, 0.6689, 0.5349, 0.6689, 0.5221, 0.6687, 0.5232, 0.5969, 0.5361, 0.5971, 0.5179, 0.9534, 0.505, 0.9532, 0.5061, 0.8817, 0.519, 0.882, 0.519, 0.882, 0.5061, 0.8817, 0.5071, 0.8102, 0.5199, 0.8109, 0.5199, 0.8109, 0.5071, 0.8102, 0.5082, 0.7389, 0.521, 0.7399, 0.521, 0.7399, 0.5082, 0.7389, 0.5094, 0.6675, 0.5221, 0.6687, 0.5221, 0.6687, 0.5094, 0.6675, 0.5104, 0.596, 0.5232, 0.5969, 0.505, 0.9532, 0.4921, 0.953, 0.4932, 0.8813, 0.5061, 0.8817, 0.5061, 0.8817, 0.4932, 0.8813, 0.4943, 0.8096, 0.5071, 0.8102, 0.5071, 0.8102, 0.4943, 0.8096, 0.4955, 0.7379, 0.5082, 0.7389, 0.5082, 0.7389, 0.4955, 0.7379, 0.4966, 0.6663, 0.5094, 0.6675, 0.5094, 0.6675, 0.4966, 0.6663, 0.4976, 0.5952, 0.5104, 0.596, 0.4793, 0.9528, 0.4665, 0.9526, 0.4674, 0.8811, 0.4803, 0.8811, 0.4803, 0.8811, 0.4674, 0.8811, 0.4686, 0.8096, 0.4814, 0.8094, 0.4814, 0.8094, 0.4686, 0.8096, 0.4698, 0.7383, 0.4826, 0.7377, 0.4826, 0.7377, 0.4698, 0.7383, 0.471, 0.6669, 0.4838, 0.6661, 0.4838, 0.6661, 0.471, 0.6669, 0.4722, 0.5955, 0.4849, 0.595, 0.4921, 0.953, 0.4793, 0.9528, 0.4803, 0.8811, 0.4932, 0.8813, 0.4932, 0.8813, 0.4803, 0.8811, 0.4814, 0.8094, 0.4943, 0.8096, 0.4943, 0.8096, 0.4814, 0.8094, 0.4826, 0.7377, 0.4955, 0.7379, 0.4955, 0.7379, 0.4826, 0.7377, 0.4838, 0.6661, 0.4966, 0.6663, 0.4966, 0.6663, 0.4838, 0.6661, 0.4849, 0.595, 0.4976, 0.5952, 0.8067, 0.9537, 0.7939, 0.9536, 0.7948, 0.8822, 0.8077, 0.8822, 0.8077, 0.8822, 0.7948, 0.8822, 0.7958, 0.8111, 0.8086, 0.8108, 0.8086, 0.8108, 0.7958, 0.8111, 0.7968, 0.7401, 0.8095, 0.7395, 0.8095, 0.7395, 0.7968, 0.7401, 0.7979, 0.6689, 0.8106, 0.6682, 0.8106, 0.6682, 0.7979, 0.6689, 0.7991, 0.5971, 0.812, 0.5966, 0.7939, 0.9536, 0.7809, 0.9534, 0.782, 0.882, 0.7948, 0.8822, 0.7948, 0.8822, 0.782, 0.882, 0.783, 0.8109, 0.7958, 0.8111, 0.7958, 0.8111, 0.783, 0.8109, 0.784, 0.7399, 0.7968, 0.7401, 0.7968, 0.7401, 0.784, 0.7399, 0.7851, 0.6687, 0.7979, 0.6689, 0.7979, 0.6689, 0.7851, 0.6687, 0.7862, 0.5969, 0.7991, 0.5971, 0.7809, 0.9534, 0.768, 0.9532, 0.7691, 0.8817, 0.782, 0.882, 0.782, 0.882, 0.7691, 0.8817, 0.7701, 0.8102, 0.783, 0.8109, 0.783, 0.8109, 0.7701, 0.8102, 0.7712, 0.7389, 0.784, 0.7399, 0.784, 0.7399, 0.7712, 0.7389, 0.7724, 0.6675, 0.7851, 0.6687, 0.7851, 0.6687, 0.7724, 0.6675, 0.7734, 0.596, 0.7862, 0.5969, 0.768, 0.9532, 0.7551, 0.953, 0.7562, 0.8813, 0.7691, 0.8817, 0.7691, 0.8817, 0.7562, 0.8813, 0.7573, 0.8096, 0.7701, 0.8102, 0.7701, 0.8102, 0.7573, 0.8096, 0.7585, 0.7379, 0.7712, 0.7389, 0.7712, 0.7389, 0.7585, 0.7379, 0.7596, 0.6663, 0.7724, 0.6675, 0.7724, 0.6675, 0.7596, 0.6663, 0.7606, 0.5952, 0.7734, 0.596, 0.7423, 0.9528, 0.7295, 0.9526, 0.7305, 0.8811, 0.7434, 0.8811, 0.7434, 0.8811, 0.7305, 0.8811, 0.7316, 0.8096, 0.7445, 0.8094, 0.7445, 0.8094, 0.7316, 0.8096, 0.7328, 0.7383, 0.7456, 0.7377, 0.7456, 0.7377, 0.7328, 0.7383, 0.7341, 0.6669, 0.7468, 0.6661, 0.7468, 0.6661, 0.7341, 0.6669, 0.7352, 0.5955, 0.7479, 0.595, 0.7551, 0.953, 0.7423, 0.9528, 0.7434, 0.8811, 0.7562, 0.8813, 0.7562, 0.8813, 0.7434, 0.8811, 0.7445, 0.8094, 0.7573, 0.8096, 0.7573, 0.8096, 0.7445, 0.8094, 0.7456, 0.7377, 0.7585, 0.7379, 0.7585, 0.7379, 0.7456, 0.7377, 0.7468, 0.6661, 0.7596, 0.6663, 0.7596, 0.6663, 0.7468, 0.6661, 0.7479, 0.595, 0.7606, 0.5952, 0.6753, 0.9537, 0.6624, 0.9536, 0.6633, 0.8822, 0.6762, 0.8822, 0.6762, 0.8822, 0.6633, 0.8822, 0.6643, 0.8111, 0.6771, 0.8108, 0.6771, 0.8108, 0.6643, 0.8111, 0.6653, 0.7401, 0.678, 0.7395, 0.678, 0.7395, 0.6653, 0.7401, 0.6664, 0.6689, 0.6791, 0.6681, 0.6791, 0.6681, 0.6664, 0.6689, 0.6677, 0.5971, 0.6805, 0.5966, 0.6624, 0.9536, 0.6495, 0.9534, 0.6505, 0.882, 0.6633, 0.8822, 0.6633, 0.8822, 0.6505, 0.882, 0.6515, 0.8109, 0.6643, 0.8111, 0.6643, 0.8111, 0.6515, 0.8109, 0.6525, 0.7399, 0.6653, 0.7401, 0.6653, 0.7401, 0.6525, 0.7399, 0.6536, 0.6687, 0.6664, 0.6689, 0.6664, 0.6689, 0.6536, 0.6687, 0.6547, 0.5969, 0.6677, 0.5971, 0.6495, 0.9534, 0.6365, 0.9532, 0.6377, 0.8817, 0.6505, 0.882, 0.6505, 0.882, 0.6377, 0.8817, 0.6387, 0.8102, 0.6515, 0.8109, 0.6515, 0.8109, 0.6387, 0.8102, 0.6398, 0.7389, 0.6525, 0.7399, 0.6525, 0.7399, 0.6398, 0.7389, 0.6409, 0.6675, 0.6536, 0.6687, 0.6536, 0.6687, 0.6409, 0.6675, 0.6419, 0.596, 0.6547, 0.5969, 0.6365, 0.9532, 0.6237, 0.953, 0.6248, 0.8813, 0.6377, 0.8817, 0.6377, 0.8817, 0.6248, 0.8813, 0.6258, 0.8095, 0.6387, 0.8102, 0.6387, 0.8102, 0.6258, 0.8095, 0.627, 0.7379, 0.6398, 0.7389, 0.6398, 0.7389, 0.627, 0.7379, 0.6282, 0.6663, 0.6409, 0.6675, 0.6409, 0.6675, 0.6282, 0.6663, 0.6292, 0.5952, 0.6419, 0.596, 0.6108, 0.9528, 0.598, 0.9526, 0.599, 0.8811, 0.6119, 0.8811, 0.6119, 0.8811, 0.599, 0.8811, 0.6002, 0.8096, 0.613, 0.8093, 0.613, 0.8093, 0.6002, 0.8096, 0.6013, 0.7383, 0.6142, 0.7377, 0.6142, 0.7377, 0.6013, 0.7383, 0.6026, 0.6669, 0.6153, 0.6661, 0.6153, 0.6661, 0.6026, 0.6669, 0.6037, 0.5955, 0.6165, 0.595, 0.6237, 0.953, 0.6108, 0.9528, 0.6119, 0.8811, 0.6248, 0.8813, 0.6248, 0.8813, 0.6119, 0.8811, 0.613, 0.8093, 0.6258, 0.8095, 0.6258, 0.8095, 0.613, 0.8093, 0.6142, 0.7377, 0.627, 0.7379, 0.627, 0.7379, 0.6142, 0.7377, 0.6153, 0.6661, 0.6282, 0.6663, 0.6282, 0.6663, 0.6153, 0.6661, 0.6165, 0.595, 0.6292, 0.5952, 0.0614, 0.07118, 0.0614, 0.2743, 0.02932, 0.2743, 0.02932, 0.07118, 0.1469, 0.07117, 0.1469, 0.2743, 0.1149, 0.2743, 0.1149, 0.07117, 0.1523, 0.2797, 0.1469, 0.2743, 0.1469, 0.07117, 0.1523, 0.06583, 0.1897, 0.2819, 0.1973, 0.2819, 0.1973, 0.314, 0.1897, 0.314, 0.02397, 0.06583, 0.02932, 0.07118, 0.02932, 0.2743, 0.02397, 0.2797, 0.1897, 0.03154, 0.1973, 0.03154, 0.1973, 0.06361, 0.1897, 0.06361, 0.06675, 0.2797, 0.0614, 0.2743, 0.0614, 0.07118, 0.06675, 0.06583, 0.1095, 0.06583, 0.1149, 0.07117, 0.1149, 0.2743, 0.1095, 0.2797, 0.1042, 0.07118, 0.1042, 0.2743, 0.07209, 0.2743, 0.07209, 0.07118, 0.1897, 0.07117, 0.1897, 0.2743, 0.1576, 0.2743, 0.1576, 0.07117, 0.1897, 0.06361, 0.1897, 0.07117, 0.1576, 0.07117, 0.1576, 0.06361, 0.1951, 0.2797, 0.1897, 0.2743, 0.1897, 0.07117, 0.1951, 0.06583, 0.1897, 0.314, 0.1897, 0.3215, 0.1576, 0.3215, 0.1576, 0.314, 0.06675, 0.06583, 0.07209, 0.07118, 0.07209, 0.2743, 0.06675, 0.2797, 0.1576, 0.03154, 0.1576, 0.02397, 0.1897, 0.02397, 0.1897, 0.03154, 0.1095, 0.2797, 0.1042, 0.2743, 0.1042, 0.07118, 0.1095, 0.06583])
me_cylinder.materials.append(mat_material)
me_cylinder.materials.append(mat_material_001)
me_cylinder.use_remesh_preserve_volume = False
me_cylinder.use_remesh_preserve_attributes = False
me_cylinder.use_mirror_vertex_groups = False
me_cylinder.update()

# ---- objects
ob_ucx_sw_2x_5x_1_s_t = bpy.data.objects.new('UCX_SW_2x-5x-1_s_t', me_cube_001)
ob_sw_2x_5x_1_s_t = bpy.data.objects.new('SW_2x-5x-1_s_t', me_cylinder)
ob_lamp = bpy.data.objects.new('Lamp', light_lamp)
ob_camera = bpy.data.objects.new('Camera', cam_camera)

# ---- transforms, parenting, visibility, modifiers, constraints
ob_ucx_sw_2x_5x_1_s_t.location = (0.0, 0.0, 0.0)
ob_ucx_sw_2x_5x_1_s_t.hide_viewport = True
ob_ucx_sw_2x_5x_1_s_t.lineart.crease_threshold = 0.0
ob_sw_2x_5x_1_s_t.location = (0.0, 0.0, 0.0)
ob_sw_2x_5x_1_s_t.lineart.crease_threshold = 0.0
ob_lamp.location = (4.076, 1.005, 5.904)
ob_lamp.rotation_euler = (0.6503, 0.05522, 1.866)
ob_lamp.lock_rotations_4d = False
ob_lamp.empty_display_type = 'ARROWS'
ob_lamp.color = (0.0, 0.0, 0.0, 0.0)
ob_lamp.hide_viewport = True
ob_lamp.lineart.crease_threshold = 0.0
ob_camera.location = (7.481, -6.508, 5.344)
ob_camera.rotation_euler = (1.109, 0.01082, 0.8149)
ob_camera.lock_rotations_4d = False
ob_camera.empty_display_type = 'ARROWS'
ob_camera.color = (0.0, 0.0, 0.0, 0.0)
ob_camera.hide_viewport = True
ob_camera.display_type = 'WIRE'
ob_camera.lineart.crease_threshold = 0.0

# ---- collection membership
col_collection_1.objects.link(ob_ucx_sw_2x_5x_1_s_t)
col_collection_1.objects.link(ob_sw_2x_5x_1_s_t)
col_collection_1.objects.link(ob_lamp)
col_collection_1.objects.link(ob_camera)

# ---- scene / render settings (as saved in the file)
scene.camera = ob_camera
scene.frame_start = 1; scene.frame_end = 250; scene.frame_set(1)
scene.render.engine = 'BLENDER_EEVEE_NEXT'
scene.render.resolution_percentage = 50
scene.render.dither_intensity = 0.0
scene.cycles.use_denoising = False
scene.cycles.samples = 10
scene.cycles.sampling_pattern = 'TABULATED_SOBOL'
scene.cycles.light_sampling_threshold = 0.0
scene.cycles.use_adaptive_sampling = False
scene.cycles.use_light_tree = False
scene.cycles.blur_glossy = 0.0
scene.cycles.volume_bounces = 1
scene.cycles.pixel_filter_type = 'GAUSSIAN'
scene.cycles.sample_clamp_indirect = 0.0
scene.view_settings.view_transform = 'Standard'
bpy.context.view_layer.update()
